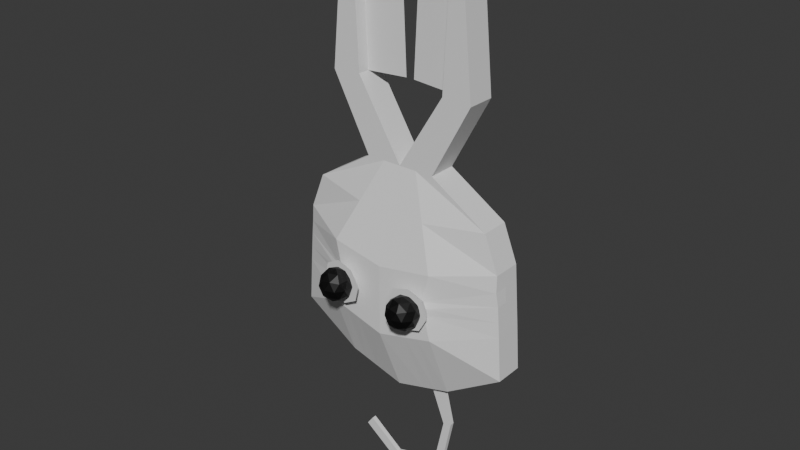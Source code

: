 # Source: scissors.blend  (saved by Blender 4.2.66; exported with 4.5.12 LTS)
import bpy
from mathutils import Matrix  # noqa: F401  (used for matrix-valued properties, if any)

bpy.ops.wm.read_factory_settings(use_empty=True)
scene = bpy.context.scene
scene.name = 'Scene'

# ---- collections
col_collection = bpy.data.collections.new('Collection'); scene.collection.children.link(col_collection)

# ---- materials (node trees are filled in below, after node groups)
mat_eye = bpy.data.materials.new('Eye')

# ---- material node trees
mat_eye.use_nodes = True; mat_eye.node_tree.nodes.clear()
_N = mat_eye.node_tree.nodes; _L = mat_eye.node_tree.links
n0 = _N.new('ShaderNodeBsdfPrincipled'); n0.name = 'Principled BSDF'; n0.location = (10, 300)
n0.inputs[0].default_value = (0.0, 0.0, 0.0, 1.0)
n1 = _N.new('ShaderNodeOutputMaterial'); n1.name = 'Material Output'; n1.location = (300, 300)
_L.new(n0.outputs[0], n1.inputs[0])
n1.is_active_output = True

# ---- world
world_world = bpy.data.worlds.new('World'); scene.world = world_world
world_world.use_nodes = True; world_world.node_tree.nodes.clear()
_N = world_world.node_tree.nodes; _L = world_world.node_tree.links
n0 = _N.new('ShaderNodeOutputWorld'); n0.name = 'World Output'; n0.location = (300, 300)
n1 = _N.new('ShaderNodeBackground'); n1.name = 'Background'; n1.location = (10, 300)
n1.inputs[0].default_value = (0.05088, 0.05088, 0.05088, 1.0)
_L.new(n1.outputs[0], n0.inputs[0])
n0.is_active_output = True
world_world.color = (0.05088, 0.05088, 0.05088)
world_world.sun_shadow_jitter_overblur = 0.0

# ---- meshes
me_cube_001 = bpy.data.meshes.new('Cube.001')
me_cube_001.from_pydata([(0.0, -0.032, -0.5204), (0.1184, -0.032, 0.4933), (0.0, 0.032, -0.5204), (0.1184, 0.032, 0.4933), (0.2614, -0.032, -0.4), (0.1369, -0.032, 0.495), (0.2614, 0.032, -0.4), (0.1369, 0.032, 0.495), (0.0, -0.09686, -0.2), (0.0, -0.032, 0.0), (0.1031, -0.032, 0.1684), (0.1031, 0.032, 0.1684), (0.0, 0.032, 0.0), (0.0, 0.1051, -0.2), (0.1687, 0.032, 0.1642), (0.08109, 0.032, 0.0), (0.2437, 0.032, -0.1626), (0.1687, -0.032, 0.1642), (0.08109, -0.032, 0.0), (0.2437, -0.032, -0.1626), (0.0, 0.1051, -0.3602), (0.2545, 0.032, -0.3), (0.2545, -0.032, -0.3), (0.0, -0.09686, -0.3602), (0.0, 0.005019, -0.5204), (0.0, -0.005019, -0.5204), (0.1184, -0.005019, 0.4933), (0.1184, 0.005019, 0.4933), (0.2614, -0.005019, -0.4), (0.2614, 0.005019, -0.4), (0.1369, 0.005019, 0.495), (0.1369, -0.005019, 0.495), (0.2437, 0.005019, -0.1626), (0.2437, -0.005019, -0.1626), (0.08109, 0.005019, 0.0), (0.08109, -0.005019, 0.0), (0.1687, 0.005019, 0.1642), (0.1687, -0.005019, 0.1642), (0.0, -0.005019, -0.2), (0.0, 0.005019, -0.2), (0.0, -0.005019, 0.0), (0.0, 0.005019, 0.0), (0.1031, -0.005019, 0.1684), (0.1031, 0.005019, 0.1684), (0.0, -0.005019, -0.3602), (0.0, 0.005019, -0.3602), (0.2545, 0.005019, -0.3), (0.2545, -0.005019, -0.3), (0.02468, -1.426e-08, 0.4977), (0.1276, 0.032, 0.4941), (0.009386, -1.426e-08, 0.1728), (0.1307, 0.032, -0.4841), (0.1307, -0.032, -0.4841), (0.1276, -0.032, 0.4941), (0.1219, -0.09149, -0.1813), (0.04055, -0.032, 0.0), (0.1359, -0.032, 0.1663), (0.1219, 0.09321, -0.1813), (0.04055, 0.032, 0.0), (0.1359, 0.032, 0.1663), (0.1272, 0.09321, -0.3301), (0.1272, -0.09149, -0.3301), (0.1276, 0.005019, 0.4941), (0.1276, -0.005019, 0.4941), (0.1307, 0.005019, -0.4841), (0.1307, -0.005019, -0.4841), (0.0, -0.06443, -0.1), (0.0, 0.06855, -0.1), (0.2118, 0.032, -0.08132), (0.2118, -0.032, -0.08132), (0.0, -0.005019, -0.1), (0.0, 0.005019, -0.1), (0.2118, 0.005019, -0.08132), (0.2118, -0.005019, -0.08132), (0.08121, 0.06261, -0.09066), (0.08121, -0.06174, -0.09066), (0.0, -0.09686, -0.2801), (0.0, 0.1051, -0.2801), (0.2491, 0.032, -0.2313), (0.2491, -0.032, -0.2313), (0.0, -0.005019, -0.2801), (0.0, 0.005019, -0.2801), (0.2491, 0.005019, -0.2313), (0.2491, -0.005019, -0.2313), (0.1246, 0.09321, -0.2557), (0.1157, -0.09187, -0.2575), (0.06534, 0.032, -0.5023), (0.123, -0.032, 0.4937), (0.06093, -0.09418, -0.1907), (0.02027, -0.032, 0.0), (0.1195, -0.032, 0.1674), (0.06362, -0.09418, -0.3452), (0.06534, 0.005019, -0.5023), (0.06534, -0.005019, -0.5023), (0.06534, -0.032, -0.5023), (0.123, 0.032, 0.4937), (0.06093, 0.09915, -0.1907), (0.02027, 0.032, 0.0), (0.1195, 0.032, 0.1674), (0.06362, 0.09915, -0.3452), (0.123, 0.005019, 0.4937), (0.123, -0.005019, 0.4937), (0.0406, 0.06558, -0.09533), (0.0406, -0.06309, -0.09533), (0.06228, 0.09915, -0.2679), (0.07113, -0.09379, -0.2661), (0.09801, -0.032, -0.4932), (0.1253, 0.032, 0.4939), (0.0914, 0.09618, -0.186), (0.03041, 0.032, 0.0), (0.1277, 0.032, 0.1668), (0.09542, 0.09618, -0.3376), (0.1253, 0.005019, 0.4939), (0.1253, -0.005019, 0.4939), (0.06091, 0.06409, -0.09299), (0.09341, 0.09618, -0.2618), (0.09801, 0.032, -0.4932), (0.1253, -0.032, 0.4939), (0.0914, -0.09283, -0.186), (0.03041, -0.032, 0.0), (0.1277, -0.032, 0.1668), (0.09542, -0.09283, -0.3376), (0.09801, 0.005019, -0.4932), (0.09801, -0.005019, -0.4932), (0.06091, -0.06242, -0.09299), (0.0, -0.09686, -0.2401), (0.0, 0.1051, -0.2401), (0.2464, 0.032, -0.197), (0.2446, -0.03373, -0.2005), (0.0, -0.005019, -0.2401), (0.0, 0.005019, -0.2401), (0.2464, 0.005019, -0.197), (0.2464, -0.005019, -0.197), (0.1232, 0.09321, -0.2185), (0.1064, -0.09293, -0.2447), (0.06161, 0.09915, -0.2293), (0.07464, -0.09362, -0.249), (0.08915, -0.09299, -0.2395), (0.09241, 0.09618, -0.2239), (0.0, 0.1051, -0.3202), (0.2518, 0.032, -0.2657), (0.2518, -0.032, -0.2657), (0.0, -0.005019, -0.3202), (0.0, 0.005019, -0.3202), (0.2518, 0.005019, -0.2657), (0.2518, -0.005019, -0.2657), (0.1259, 0.09321, -0.2929), (0.1122, -0.09204, -0.2746), (0.0, -0.09686, -0.3202), (0.08067, -0.0934, -0.2806), (0.06295, 0.09915, -0.3065), (0.09767, -0.09267, -0.2841), (0.09442, 0.09618, -0.2997), (0.1261, -0.1147, -0.2285), (0.1361, -0.1128, -0.2654), (0.08672, -0.1164, -0.2592), (0.0373, -0.12, -0.2531), (0.05619, -0.1197, -0.2199), (0.09296, -0.1176, -0.2097), (0.1172, -0.113, -0.2986), (0.04736, -0.1181, -0.2899), (0.08047, -0.1152, -0.3087), (0.1283, -0.1009, -0.26), (0.1187, -0.102, -0.2348), (0.09211, -0.1025, -0.2944), (0.1173, -0.1011, -0.2847), (0.09406, -0.1038, -0.2238), (0.06748, -0.1042, -0.2834), (0.05785, -0.1054, -0.2582), (0.06886, -0.1052, -0.2335), (-0.1184, -0.032, 0.4933), (-0.1184, 0.032, 0.4933), (-0.2614, -0.032, -0.4), (-0.1369, -0.032, 0.495), (-0.2614, 0.032, -0.4), (-0.1369, 0.032, 0.495), (-0.1031, -0.032, 0.1684), (-0.1031, 0.032, 0.1684), (-0.1687, 0.032, 0.1642), (-0.08109, 0.032, 0.0), (-0.2437, 0.032, -0.1626), (-0.1687, -0.032, 0.1642), (-0.08109, -0.032, 0.0), (-0.2437, -0.032, -0.1626), (-0.2545, 0.032, -0.3), (-0.2545, -0.032, -0.3), (-0.1184, -0.005019, 0.4933), (-0.1184, 0.005019, 0.4933), (-0.2614, -0.005019, -0.4), (-0.2614, 0.005019, -0.4), (-0.1369, 0.005019, 0.495), (-0.1369, -0.005019, 0.495), (-0.2437, 0.005019, -0.1626), (-0.2437, -0.005019, -0.1626), (-0.08109, 0.005019, 0.0), (-0.08109, -0.005019, 0.0), (-0.1687, 0.005019, 0.1642), (-0.1687, -0.005019, 0.1642), (-0.1031, -0.005019, 0.1684), (-0.1031, 0.005019, 0.1684), (-0.2545, 0.005019, -0.3), (-0.2545, -0.005019, -0.3), (-0.02468, -1.426e-08, 0.4977), (-0.1276, 0.032, 0.4941), (-0.009386, -1.426e-08, 0.1728), (-0.1307, 0.032, -0.4841), (-0.1307, -0.032, -0.4841), (-0.1276, -0.032, 0.4941), (-0.1219, -0.09149, -0.1813), (-0.04055, -0.032, 0.0), (-0.1359, -0.032, 0.1663), (-0.1219, 0.09321, -0.1813), (-0.04055, 0.032, 0.0), (-0.1359, 0.032, 0.1663), (-0.1272, 0.09321, -0.3301), (-0.1272, -0.09149, -0.3301), (-0.1276, 0.005019, 0.4941), (-0.1276, -0.005019, 0.4941), (-0.1307, 0.005019, -0.4841), (-0.1307, -0.005019, -0.4841), (-0.2118, 0.032, -0.08132), (-0.2118, -0.032, -0.08132), (-0.2118, 0.005019, -0.08132), (-0.2118, -0.005019, -0.08132), (-0.08121, 0.06261, -0.09066), (-0.08121, -0.06174, -0.09066), (-0.2491, 0.032, -0.2313), (-0.2491, -0.032, -0.2313), (-0.2491, 0.005019, -0.2313), (-0.2491, -0.005019, -0.2313), (-0.1246, 0.09321, -0.2557), (-0.1157, -0.09187, -0.2575), (-0.06534, 0.032, -0.5023), (-0.123, -0.032, 0.4937), (-0.06093, -0.09418, -0.1907), (-0.02027, -0.032, 0.0), (-0.1195, -0.032, 0.1674), (-0.06362, -0.09418, -0.3452), (-0.06534, 0.005019, -0.5023), (-0.06534, -0.005019, -0.5023), (-0.06534, -0.032, -0.5023), (-0.123, 0.032, 0.4937), (-0.06093, 0.09915, -0.1907), (-0.02027, 0.032, 0.0), (-0.1195, 0.032, 0.1674), (-0.06362, 0.09915, -0.3452), (-0.123, 0.005019, 0.4937), (-0.123, -0.005019, 0.4937), (-0.0406, 0.06558, -0.09533), (-0.0406, -0.06309, -0.09533), (-0.06228, 0.09915, -0.2679), (-0.07113, -0.09379, -0.2661), (-0.09801, -0.032, -0.4932), (-0.1253, 0.032, 0.4939), (-0.0914, 0.09618, -0.186), (-0.03041, 0.032, 0.0), (-0.1277, 0.032, 0.1668), (-0.09542, 0.09618, -0.3376), (-0.1253, 0.005019, 0.4939), (-0.1253, -0.005019, 0.4939), (-0.06091, 0.06409, -0.09299), (-0.09341, 0.09618, -0.2618), (-0.09801, 0.032, -0.4932), (-0.1253, -0.032, 0.4939), (-0.0914, -0.09283, -0.186), (-0.03041, -0.032, 0.0), (-0.1277, -0.032, 0.1668), (-0.09542, -0.09283, -0.3376), (-0.09801, 0.005019, -0.4932), (-0.09801, -0.005019, -0.4932), (-0.06091, -0.06242, -0.09299), (-0.2464, 0.032, -0.197), (-0.2446, -0.03373, -0.2005), (-0.2464, 0.005019, -0.197), (-0.2464, -0.005019, -0.197), (-0.1232, 0.09321, -0.2185), (-0.1064, -0.09293, -0.2447), (-0.06161, 0.09915, -0.2293), (-0.07464, -0.09362, -0.249), (-0.08915, -0.09299, -0.2395), (-0.09241, 0.09618, -0.2239), (-0.2518, 0.032, -0.2657), (-0.2518, -0.032, -0.2657), (-0.2518, 0.005019, -0.2657), (-0.2518, -0.005019, -0.2657), (-0.1259, 0.09321, -0.2929), (-0.1122, -0.09204, -0.2746), (-0.08067, -0.0934, -0.2806), (-0.06295, 0.09915, -0.3065), (-0.09767, -0.09267, -0.2841), (-0.09442, 0.09618, -0.2997), (-0.1261, -0.1147, -0.2285), (-0.1361, -0.1128, -0.2654), (-0.08672, -0.1164, -0.2592), (-0.0373, -0.12, -0.2531), (-0.05619, -0.1197, -0.2199), (-0.09296, -0.1176, -0.2097), (-0.1172, -0.113, -0.2986), (-0.04736, -0.1181, -0.2899), (-0.08047, -0.1152, -0.3087), (-0.1283, -0.1009, -0.26), (-0.1187, -0.102, -0.2348), (-0.09211, -0.1025, -0.2944), (-0.1173, -0.1011, -0.2847), (-0.09406, -0.1038, -0.2238), (-0.06748, -0.1042, -0.2834), (-0.05785, -0.1054, -0.2582), (-0.06886, -0.1052, -0.2335), (0.1219, 0.005019, -0.5912), (0.1023, 0.005019, -0.5962), (0.1219, -0.005019, -0.5912), (0.1023, -0.005019, -0.5962), (0.09534, 0.005019, -0.7251), (0.07875, 0.005019, -0.7083), (0.09534, -0.005019, -0.7251), (0.07875, -0.005019, -0.7083), (-0.0358, 0.005019, -0.7623), (-0.02824, 0.005019, -0.7384), (-0.0358, -0.005019, -0.7623), (-0.02824, -0.005019, -0.7384), (-0.1188, 0.005019, -0.7005), (-0.1041, 0.005019, -0.6802), (-0.1188, -0.005019, -0.7005), (-0.1041, -0.005019, -0.6802)], [], [(43, 27, 3, 11), (59, 49, 7, 14), (37, 31, 5, 17), (90, 87, 1, 10), (65, 28, 4, 52), (101, 26, 1, 87), (136, 88, 8, 125), (103, 89, 9, 66), (89, 90, 10, 9), (132, 33, 19, 128), (73, 35, 18, 69), (35, 37, 17, 18), (133, 57, 16, 127), (74, 58, 15, 68), (58, 59, 14, 15), (130, 39, 13, 126), (71, 41, 12, 67), (41, 43, 11, 12), (24, 45, 20, 2), (51, 60, 21, 6), (28, 47, 22, 4), (94, 91, 23, 0), (6, 21, 46, 29), (29, 46, 47, 28), (0, 23, 44, 25), (25, 44, 45, 24), (9, 10, 42, 40), (40, 42, 43, 41), (66, 9, 40, 70), (70, 40, 41, 71), (125, 8, 38, 129), (129, 38, 39, 130), (15, 14, 36, 34), (34, 36, 37, 35), (68, 15, 34, 72), (72, 34, 35, 73), (127, 16, 32, 131), (131, 32, 33, 132), (95, 3, 27, 100), (100, 27, 26, 101), (51, 6, 29, 64), (64, 29, 28, 65), (14, 7, 30, 36), (36, 30, 31, 37), (10, 1, 26, 42), (42, 26, 48, 50), (122, 64, 65, 123), (26, 27, 48), (27, 43, 50, 48), (43, 42, 50), (116, 51, 64, 122), (30, 62, 63, 31), (7, 49, 62, 30), (4, 22, 61, 52), (116, 111, 60, 51), (109, 110, 59, 58), (114, 109, 58, 74), (138, 108, 57, 133), (18, 17, 56, 55), (69, 18, 55, 75), (128, 19, 54, 134), (31, 63, 53, 5), (123, 65, 52, 106), (17, 5, 53, 56), (110, 107, 49, 59), (19, 69, 75, 54), (108, 114, 74, 57), (32, 72, 73, 33), (16, 68, 72, 32), (38, 70, 71, 39), (8, 66, 70, 38), (39, 71, 67, 13), (57, 74, 68, 16), (33, 73, 69, 19), (88, 103, 66, 8), (141, 79, 85, 147), (152, 115, 84, 146), (144, 82, 83, 145), (140, 78, 82, 144), (142, 80, 81, 143), (148, 76, 80, 142), (143, 81, 77, 139), (146, 84, 78, 140), (145, 83, 79, 141), (149, 105, 76, 148), (168, 167, 160, 156), (139, 77, 104, 150), (118, 124, 103, 88), (13, 67, 102, 96), (11, 3, 95, 98), (25, 93, 94, 0), (126, 13, 96, 135), (67, 12, 97, 102), (12, 11, 98, 97), (2, 20, 99, 86), (2, 86, 92, 24), (24, 92, 93, 25), (112, 100, 101, 113), (107, 95, 100, 112), (106, 121, 91, 94), (119, 120, 90, 89), (124, 119, 89, 103), (137, 118, 88, 136), (113, 101, 87, 117), (120, 117, 87, 90), (56, 53, 117, 120), (63, 113, 117, 53), (134, 54, 118, 137), (75, 55, 119, 124), (55, 56, 120, 119), (52, 61, 121, 106), (49, 107, 112, 62), (62, 112, 113, 63), (54, 75, 124, 118), (163, 166, 158, 153), (150, 104, 115, 152), (96, 102, 114, 108), (98, 95, 107, 110), (93, 123, 106, 94), (135, 96, 108, 138), (102, 97, 109, 114), (97, 98, 110, 109), (86, 99, 111, 116), (86, 116, 122, 92), (93, 92, 309, 311), (104, 135, 138, 115), (162, 163, 153, 154), (164, 165, 159, 161), (77, 126, 135, 104), (79, 128, 134, 85), (115, 138, 133, 84), (82, 131, 132, 83), (78, 127, 131, 82), (80, 129, 130, 81), (76, 125, 129, 80), (81, 130, 126, 77), (84, 133, 127, 78), (83, 132, 128, 79), (105, 136, 125, 76), (99, 150, 152, 111), (61, 147, 151, 121), (20, 139, 150, 99), (121, 151, 149, 91), (91, 149, 148, 23), (47, 145, 141, 22), (60, 146, 140, 21), (45, 143, 139, 20), (23, 148, 142, 44), (44, 142, 143, 45), (21, 140, 144, 46), (46, 144, 145, 47), (111, 152, 146, 60), (22, 141, 147, 61), (161, 155, 156, 160), (159, 154, 155, 161), (154, 153, 158, 155), (155, 158, 157, 156), (166, 169, 157, 158), (165, 162, 154, 159), (167, 164, 161, 160), (169, 168, 156, 157), (136, 105, 168, 169), (149, 151, 164, 167), (147, 85, 162, 165), (137, 136, 169, 166), (151, 147, 165, 164), (85, 134, 163, 162), (134, 137, 166, 163), (105, 149, 167, 168), (199, 177, 171, 187), (213, 178, 175, 203), (197, 181, 173, 191), (236, 176, 170, 233), (219, 206, 172, 188), (247, 233, 170, 186), (278, 125, 8, 234), (249, 66, 9, 235), (235, 9, 176, 236), (274, 272, 183, 193), (223, 221, 182, 195), (195, 182, 181, 197), (275, 271, 180, 211), (224, 220, 179, 212), (212, 179, 178, 213), (41, 12, 177, 199), (205, 174, 184, 214), (188, 172, 185, 201), (240, 0, 23, 237), (174, 189, 200, 184), (189, 188, 201, 200), (9, 40, 198, 176), (40, 41, 199, 198), (179, 194, 196, 178), (194, 195, 197, 196), (220, 222, 194, 179), (222, 223, 195, 194), (271, 273, 192, 180), (273, 274, 193, 192), (241, 246, 187, 171), (246, 247, 186, 187), (205, 218, 189, 174), (218, 219, 188, 189), (178, 196, 190, 175), (196, 197, 191, 190), (176, 198, 186, 170), (198, 204, 202, 186), (268, 269, 219, 218), (186, 202, 187), (187, 202, 204, 199), (199, 204, 198), (262, 268, 218, 205), (190, 191, 217, 216), (175, 190, 216, 203), (172, 206, 215, 185), (262, 205, 214, 257), (255, 212, 213, 256), (260, 224, 212, 255), (280, 275, 211, 254), (182, 209, 210, 181), (221, 225, 209, 182), (272, 276, 208, 183), (191, 173, 207, 217), (269, 252, 206, 219), (181, 210, 207, 173), (256, 213, 203, 253), (183, 208, 225, 221), (254, 211, 224, 260), (192, 193, 223, 222), (180, 192, 222, 220), (211, 180, 220, 224), (193, 183, 221, 223), (234, 8, 66, 249), (282, 286, 231, 227), (290, 285, 230, 261), (283, 284, 229, 228), (281, 283, 228, 226), (285, 281, 226, 230), (284, 282, 227, 229), (287, 148, 76, 251), (306, 294, 298, 305), (139, 288, 250, 77), (264, 234, 249, 270), (13, 242, 248, 67), (177, 244, 241, 171), (25, 0, 240, 239), (126, 277, 242, 13), (67, 248, 243, 12), (12, 243, 244, 177), (2, 232, 245, 20), (2, 24, 238, 232), (24, 25, 239, 238), (258, 259, 247, 246), (253, 258, 246, 241), (252, 240, 237, 267), (265, 235, 236, 266), (270, 249, 235, 265), (279, 278, 234, 264), (259, 263, 233, 247), (266, 236, 233, 263), (210, 266, 263, 207), (217, 207, 263, 259), (276, 279, 264, 208), (225, 270, 265, 209), (209, 265, 266, 210), (206, 252, 267, 215), (203, 216, 258, 253), (216, 217, 259, 258), (208, 264, 270, 225), (301, 291, 296, 304), (288, 290, 261, 250), (242, 254, 260, 248), (244, 256, 253, 241), (239, 240, 252, 269), (277, 280, 254, 242), (248, 260, 255, 243), (243, 255, 256, 244), (232, 262, 257, 245), (232, 238, 268, 262), (238, 239, 269, 268), (250, 261, 280, 277), (300, 292, 291, 301), (302, 299, 297, 303), (77, 250, 277, 126), (227, 231, 276, 272), (261, 230, 275, 280), (228, 229, 274, 273), (226, 228, 273, 271), (230, 226, 271, 275), (229, 227, 272, 274), (251, 76, 125, 278), (245, 257, 290, 288), (215, 267, 289, 286), (20, 245, 288, 139), (267, 237, 287, 289), (237, 23, 148, 287), (201, 185, 282, 284), (214, 184, 281, 285), (184, 200, 283, 281), (200, 201, 284, 283), (257, 214, 285, 290), (185, 215, 286, 282), (299, 298, 294, 293), (297, 299, 293, 292), (292, 293, 296, 291), (293, 294, 295, 296), (304, 296, 295, 307), (303, 297, 292, 300), (305, 298, 299, 302), (307, 295, 294, 306), (278, 307, 306, 251), (287, 305, 302, 289), (286, 303, 300, 231), (279, 304, 307, 278), (289, 302, 303, 286), (231, 300, 301, 276), (276, 301, 304, 279), (251, 306, 305, 287), (308, 310, 314, 312), (123, 93, 311, 310), (92, 122, 308, 309), (122, 123, 310, 308), (314, 315, 319, 318), (310, 311, 315, 314), (311, 309, 313, 315), (309, 308, 312, 313), (319, 317, 321, 323), (315, 313, 317, 319), (313, 312, 316, 317), (312, 314, 318, 316), (321, 320, 322, 323), (317, 316, 320, 321), (316, 318, 322, 320), (318, 319, 323, 322)])
_uv = me_cube_001.uv_layers.new(name='UVMap')
_uv.uv.foreach_set('vector', [0.5625, 0.1667, 0.625, 0.1667, 0.625, 0.25, 0.5625, 0.25, 0.5625, 0.375, 0.625, 0.375, 0.625, 0.5, 0.5625, 0.5, 0.5625, 0.6667, 0.625, 0.6667, 0.625, 0.75, 0.5625, 0.75, 0.5625, 0.9375, 0.625, 0.9375, 0.625, 1.0, 0.5625, 1.0, 0.25, 0.6667, 0.375, 0.6667, 0.375, 0.75, 0.25, 0.75, 0.8125, 0.6667, 0.875, 0.6667, 0.875, 0.75, 0.8125, 0.75, 0.4297, 0.9375, 0.4375, 0.9375, 0.4375, 1.0, 0.4297, 1.0, 0.4688, 0.9375, 0.5, 0.9375, 0.5, 1.0, 0.4688, 1.0, 0.5, 0.9375, 0.5625, 0.9375, 0.5625, 1.0, 0.5, 1.0, 0.4297, 0.6667, 0.4375, 0.6667, 0.4375, 0.75, 0.4297, 0.75, 0.4687, 0.6667, 0.5, 0.6667, 0.5, 0.75, 0.4688, 0.75, 0.5, 0.6667, 0.5625, 0.6667, 0.5625, 0.75, 0.5, 0.75, 0.4297, 0.375, 0.4375, 0.375, 0.4375, 0.5, 0.4297, 0.5, 0.4688, 0.375, 0.5, 0.375, 0.5, 0.5, 0.4688, 0.5, 0.5, 0.375, 0.5625, 0.375, 0.5625, 0.5, 0.5, 0.5, 0.4297, 0.1667, 0.4375, 0.1667, 0.4375, 0.25, 0.4297, 0.25, 0.4688, 0.1667, 0.5, 0.1667, 0.5, 0.25, 0.4688, 0.25, 0.5, 0.1667, 0.5625, 0.1667, 0.5625, 0.25, 0.5, 0.25, 0.375, 0.1667, 0.4062, 0.1667, 0.4062, 0.25, 0.375, 0.25, 0.375, 0.375, 0.4062, 0.375, 0.4062, 0.5, 0.375, 0.5, 0.375, 0.6667, 0.4063, 0.6667, 0.4062, 0.75, 0.375, 0.75, 0.375, 0.9375, 0.4062, 0.9375, 0.4062, 1.0, 0.375, 1.0, 0.375, 0.5, 0.4062, 0.5, 0.4062, 0.5833, 0.375, 0.5833, 0.375, 0.5833, 0.4062, 0.5833, 0.4063, 0.6667, 0.375, 0.6667, 0.375, 0.0, 0.4062, 0.0, 0.4062, 0.08333, 0.375, 0.08333, 0.375, 0.08333, 0.4062, 0.08333, 0.4062, 0.1667, 0.375, 0.1667, 0.5, 0.0, 0.5625, 0.0, 0.5625, 0.08333, 0.5, 0.08333, 0.5, 0.08333, 0.5625, 0.08333, 0.5625, 0.1667, 0.5, 0.1667, 0.4688, 0.0, 0.5, 0.0, 0.5, 0.08333, 0.4688, 0.08333, 0.4688, 0.08333, 0.5, 0.08333, 0.5, 0.1667, 0.4688, 0.1667, 0.4297, 0.0, 0.4375, 0.0, 0.4375, 0.08333, 0.4297, 0.08333, 0.4297, 0.08333, 0.4375, 0.08333, 0.4375, 0.1667, 0.4297, 0.1667, 0.5, 0.5, 0.5625, 0.5, 0.5625, 0.5833, 0.5, 0.5833, 0.5, 0.5833, 0.5625, 0.5833, 0.5625, 0.6667, 0.5, 0.6667, 0.4688, 0.5, 0.5, 0.5, 0.5, 0.5833, 0.4688, 0.5833, 0.4688, 0.5833, 0.5, 0.5833, 0.5, 0.6667, 0.4687, 0.6667, 0.4297, 0.5, 0.4375, 0.5, 0.4375, 0.5833, 0.4297, 0.5833, 0.4297, 0.5833, 0.4375, 0.5833, 0.4375, 0.6667, 0.4297, 0.6667, 0.8125, 0.5, 0.875, 0.5, 0.875, 0.5833, 0.8125, 0.5833, 0.8125, 0.5833, 0.875, 0.5833, 0.875, 0.6667, 0.8125, 0.6667, 0.25, 0.5, 0.375, 0.5, 0.375, 0.5833, 0.25, 0.5833, 0.25, 0.5833, 0.375, 0.5833, 0.375, 0.6667, 0.25, 0.6667, 0.5625, 0.5, 0.625, 0.5, 0.625, 0.5833, 0.5625, 0.5833, 0.5625, 0.5833, 0.625, 0.5833, 0.625, 0.6667, 0.5625, 0.6667, 0.5625, 0.0, 0.625, 0.0, 0.625, 0.08333, 0.5625, 0.08333, 0.5625, 0.08333, 0.625, 0.08333, 0.625, 0.08333, 0.5625, 0.08333, 0.2188, 0.5833, 0.25, 0.5833, 0.25, 0.6667, 0.2188, 0.6667, 0.875, 0.6667, 0.875, 0.5833, 0.875, 0.6667, 0.625, 0.1667, 0.5625, 0.1667, 0.5625, 0.1667, 0.625, 0.1667, 0.5625, 0.1667, 0.5625, 0.08333, 0.5625, 0.1667, 0.2188, 0.5, 0.25, 0.5, 0.25, 0.5833, 0.2188, 0.5833, 0.625, 0.5833, 0.75, 0.5833, 0.75, 0.6667, 0.625, 0.6667, 0.625, 0.5, 0.75, 0.5, 0.75, 0.5833, 0.625, 0.5833, 0.375, 0.75, 0.4062, 0.75, 0.4062, 0.875, 0.375, 0.875, 0.375, 0.3438, 0.4062, 0.3438, 0.4062, 0.375, 0.375, 0.375, 0.5, 0.3438, 0.5625, 0.3438, 0.5625, 0.375, 0.5, 0.375, 0.4688, 0.3438, 0.5, 0.3438, 0.5, 0.375, 0.4688, 0.375, 0.4297, 0.3438, 0.4375, 0.3438, 0.4375, 0.375, 0.4297, 0.375, 0.5, 0.75, 0.5625, 0.75, 0.5625, 0.875, 0.5, 0.875, 0.4688, 0.75, 0.5, 0.75, 0.5, 0.875, 0.4688, 0.875, 0.4297, 0.75, 0.4375, 0.75, 0.4375, 0.875, 0.4297, 0.875, 0.625, 0.6667, 0.75, 0.6667, 0.75, 0.75, 0.625, 0.75, 0.2188, 0.6667, 0.25, 0.6667, 0.25, 0.75, 0.2188, 0.75, 0.5625, 0.75, 0.625, 0.75, 0.625, 0.875, 0.5625, 0.875, 0.5625, 0.3438, 0.625, 0.3438, 0.625, 0.375, 0.5625, 0.375, 0.4375, 0.75, 0.4688, 0.75, 0.4688, 0.875, 0.4375, 0.875, 0.4375, 0.3438, 0.4688, 0.3438, 0.4688, 0.375, 0.4375, 0.375, 0.4375, 0.5833, 0.4688, 0.5833, 0.4687, 0.6667, 0.4375, 0.6667, 0.4375, 0.5, 0.4688, 0.5, 0.4688, 0.5833, 0.4375, 0.5833, 0.4375, 0.08333, 0.4688, 0.08333, 0.4688, 0.1667, 0.4375, 0.1667, 0.4375, 0.0, 0.4688, 0.0, 0.4688, 0.08333, 0.4375, 0.08333, 0.4375, 0.1667, 0.4688, 0.1667, 0.4688, 0.25, 0.4375, 0.25, 0.4375, 0.375, 0.4688, 0.375, 0.4688, 0.5, 0.4375, 0.5, 0.4375, 0.6667, 0.4687, 0.6667, 0.4688, 0.75, 0.4375, 0.75, 0.4375, 0.9375, 0.4688, 0.9375, 0.4688, 1.0, 0.4375, 1.0, 0.4141, 0.75, 0.4219, 0.75, 0.4219, 0.875, 0.4141, 0.875, 0.4141, 0.3438, 0.4219, 0.3438, 0.4219, 0.375, 0.4141, 0.375, 0.4141, 0.5833, 0.4219, 0.5833, 0.4219, 0.6667, 0.4141, 0.6667, 0.4141, 0.5, 0.4219, 0.5, 0.4219, 0.5833, 0.4141, 0.5833, 0.4141, 0.08333, 0.4219, 0.08333, 0.4219, 0.1667, 0.4141, 0.1667, 0.4141, 0.0, 0.4219, 0.0, 0.4219, 0.08333, 0.4141, 0.08333, 0.4141, 0.1667, 0.4219, 0.1667, 0.4219, 0.25, 0.4141, 0.25, 0.4141, 0.375, 0.4219, 0.375, 0.4219, 0.5, 0.4141, 0.5, 0.4141, 0.6667, 0.4219, 0.6667, 0.4219, 0.75, 0.4141, 0.75, 0.4141, 0.9375, 0.4219, 0.9375, 0.4219, 1.0, 0.4141, 1.0, 0.4219, 0.9375, 0.4141, 0.9375, 0.4141, 0.9375, 0.4219, 0.9375, 0.4141, 0.25, 0.4219, 0.25, 0.4219, 0.3125, 0.4141, 0.3125, 0.4375, 0.9062, 0.4688, 0.9062, 0.4688, 0.9375, 0.4375, 0.9375, 0.4375, 0.25, 0.4688, 0.25, 0.4688, 0.3125, 0.4375, 0.3125, 0.5625, 0.25, 0.625, 0.25, 0.625, 0.3125, 0.5625, 0.3125, 0.125, 0.6667, 0.1875, 0.6667, 0.1875, 0.75, 0.125, 0.75, 0.4297, 0.25, 0.4375, 0.25, 0.4375, 0.3125, 0.4297, 0.3125, 0.4688, 0.25, 0.5, 0.25, 0.5, 0.3125, 0.4688, 0.3125, 0.5, 0.25, 0.5625, 0.25, 0.5625, 0.3125, 0.5, 0.3125, 0.375, 0.25, 0.4062, 0.25, 0.4062, 0.3125, 0.375, 0.3125, 0.125, 0.5, 0.1875, 0.5, 0.1875, 0.5833, 0.125, 0.5833, 0.125, 0.5833, 0.1875, 0.5833, 0.1875, 0.6667, 0.125, 0.6667, 0.7812, 0.5833, 0.8125, 0.5833, 0.8125, 0.6667, 0.7812, 0.6667, 0.7812, 0.5, 0.8125, 0.5, 0.8125, 0.5833, 0.7812, 0.5833, 0.375, 0.9062, 0.4062, 0.9062, 0.4062, 0.9375, 0.375, 0.9375, 0.5, 0.9062, 0.5625, 0.9062, 0.5625, 0.9375, 0.5, 0.9375, 0.4688, 0.9062, 0.5, 0.9062, 0.5, 0.9375, 0.4688, 0.9375, 0.4297, 0.9062, 0.4375, 0.9062, 0.4375, 0.9375, 0.4297, 0.9375, 0.7812, 0.6667, 0.8125, 0.6667, 0.8125, 0.75, 0.7812, 0.75, 0.5625, 0.9062, 0.625, 0.9062, 0.625, 0.9375, 0.5625, 0.9375, 0.5625, 0.875, 0.625, 0.875, 0.625, 0.9062, 0.5625, 0.9062, 0.75, 0.6667, 0.7812, 0.6667, 0.7812, 0.75, 0.75, 0.75, 0.4297, 0.875, 0.4375, 0.875, 0.4375, 0.9062, 0.4297, 0.9062, 0.4688, 0.875, 0.5, 0.875, 0.5, 0.9062, 0.4688, 0.9062, 0.5, 0.875, 0.5625, 0.875, 0.5625, 0.9062, 0.5, 0.9062, 0.375, 0.875, 0.4062, 0.875, 0.4062, 0.9062, 0.375, 0.9062, 0.75, 0.5, 0.7812, 0.5, 0.7812, 0.5833, 0.75, 0.5833, 0.75, 0.5833, 0.7812, 0.5833, 0.7812, 0.6667, 0.75, 0.6667, 0.4375, 0.875, 0.4688, 0.875, 0.4688, 0.9062, 0.4375, 0.9062, 0.4297, 0.875, 0.4297, 0.9062, 0.4297, 0.9062, 0.4297, 0.875, 0.4141, 0.3125, 0.4219, 0.3125, 0.4219, 0.3438, 0.4141, 0.3438, 0.4375, 0.3125, 0.4688, 0.3125, 0.4688, 0.3438, 0.4375, 0.3438, 0.5625, 0.3125, 0.625, 0.3125, 0.625, 0.3438, 0.5625, 0.3438, 0.1875, 0.6667, 0.2188, 0.6667, 0.2188, 0.75, 0.1875, 0.75, 0.4297, 0.3125, 0.4375, 0.3125, 0.4375, 0.3438, 0.4297, 0.3438, 0.4688, 0.3125, 0.5, 0.3125, 0.5, 0.3438, 0.4688, 0.3438, 0.5, 0.3125, 0.5625, 0.3125, 0.5625, 0.3438, 0.5, 0.3438, 0.375, 0.3125, 0.4062, 0.3125, 0.4062, 0.3438, 0.375, 0.3438, 0.1875, 0.5, 0.2188, 0.5, 0.2188, 0.5833, 0.1875, 0.5833, 0.1875, 0.6667, 0.1875, 0.5833, 0.1875, 0.5833, 0.1875, 0.6667, 0.4219, 0.3125, 0.4297, 0.3125, 0.4297, 0.3438, 0.4219, 0.3438, 0.4219, 0.875, 0.4297, 0.875, 0.4297, 0.875, 0.4219, 0.875, 0.4141, 0.9062, 0.4141, 0.875, 0.4141, 0.875, 0.4141, 0.9062, 0.4219, 0.25, 0.4297, 0.25, 0.4297, 0.3125, 0.4219, 0.3125, 0.4219, 0.75, 0.4297, 0.75, 0.4297, 0.875, 0.4219, 0.875, 0.4219, 0.3438, 0.4297, 0.3438, 0.4297, 0.375, 0.4219, 0.375, 0.4219, 0.5833, 0.4297, 0.5833, 0.4297, 0.6667, 0.4219, 0.6667, 0.4219, 0.5, 0.4297, 0.5, 0.4297, 0.5833, 0.4219, 0.5833, 0.4219, 0.08333, 0.4297, 0.08333, 0.4297, 0.1667, 0.4219, 0.1667, 0.4219, 0.0, 0.4297, 0.0, 0.4297, 0.08333, 0.4219, 0.08333, 0.4219, 0.1667, 0.4297, 0.1667, 0.4297, 0.25, 0.4219, 0.25, 0.4219, 0.375, 0.4297, 0.375, 0.4297, 0.5, 0.4219, 0.5, 0.4219, 0.6667, 0.4297, 0.6667, 0.4297, 0.75, 0.4219, 0.75, 0.4219, 0.9375, 0.4297, 0.9375, 0.4297, 1.0, 0.4219, 1.0, 0.4062, 0.3125, 0.4141, 0.3125, 0.4141, 0.3438, 0.4062, 0.3438, 0.4062, 0.875, 0.4141, 0.875, 0.4141, 0.9062, 0.4062, 0.9062, 0.4062, 0.25, 0.4141, 0.25, 0.4141, 0.3125, 0.4062, 0.3125, 0.4062, 0.9062, 0.4141, 0.9062, 0.4141, 0.9375, 0.4062, 0.9375, 0.4062, 0.9375, 0.4141, 0.9375, 0.4141, 1.0, 0.4062, 1.0, 0.4063, 0.6667, 0.4141, 0.6667, 0.4141, 0.75, 0.4062, 0.75, 0.4062, 0.375, 0.4141, 0.375, 0.4141, 0.5, 0.4062, 0.5, 0.4062, 0.1667, 0.4141, 0.1667, 0.4141, 0.25, 0.4062, 0.25, 0.4062, 0.0, 0.4141, 0.0, 0.4141, 0.08333, 0.4062, 0.08333, 0.4062, 0.08333, 0.4141, 0.08333, 0.4141, 0.1667, 0.4062, 0.1667, 0.4062, 0.5, 0.4141, 0.5, 0.4141, 0.5833, 0.4062, 0.5833, 0.4062, 0.5833, 0.4141, 0.5833, 0.4141, 0.6667, 0.4063, 0.6667, 0.4062, 0.3438, 0.4141, 0.3438, 0.4141, 0.375, 0.4062, 0.375, 0.4062, 0.75, 0.4141, 0.75, 0.4141, 0.875, 0.4062, 0.875, 0.4141, 0.9062, 0.4219, 0.9062, 0.4219, 0.9375, 0.4141, 0.9375, 0.4141, 0.875, 0.4219, 0.875, 0.4219, 0.9062, 0.4141, 0.9062, 0.4219, 0.875, 0.4297, 0.875, 0.4297, 0.9062, 0.4219, 0.9062, 0.4219, 0.9062, 0.4297, 0.9062, 0.4297, 0.9375, 0.4219, 0.9375, 0.4297, 0.9062, 0.4297, 0.9375, 0.4297, 0.9375, 0.4297, 0.9062, 0.4141, 0.875, 0.4219, 0.875, 0.4219, 0.875, 0.4141, 0.875, 0.4141, 0.9375, 0.4141, 0.9062, 0.4141, 0.9062, 0.4141, 0.9375, 0.4297, 0.9375, 0.4219, 0.9375, 0.4219, 0.9375, 0.4297, 0.9375, 0.4297, 0.9375, 0.4219, 0.9375, 0.4219, 0.9375, 0.4297, 0.9375, 0.4141, 0.9375, 0.4141, 0.9062, 0.4141, 0.9062, 0.4141, 0.9375, 0.4141, 0.875, 0.4219, 0.875, 0.4219, 0.875, 0.4141, 0.875, 0.4297, 0.9062, 0.4297, 0.9375, 0.4297, 0.9375, 0.4297, 0.9062, 0.4141, 0.9062, 0.4141, 0.875, 0.4141, 0.875, 0.4141, 0.9062, 0.4219, 0.875, 0.4297, 0.875, 0.4297, 0.875, 0.4219, 0.875, 0.4297, 0.875, 0.4297, 0.9062, 0.4297, 0.9062, 0.4297, 0.875, 0.4219, 0.9375, 0.4141, 0.9375, 0.4141, 0.9375, 0.4219, 0.9375, 0.5625, 0.1667, 0.5625, 0.25, 0.625, 0.25, 0.625, 0.1667, 0.5625, 0.375, 0.5625, 0.5, 0.625, 0.5, 0.625, 0.375, 0.5625, 0.6667, 0.5625, 0.75, 0.625, 0.75, 0.625, 0.6667, 0.5625, 0.9375, 0.5625, 1.0, 0.625, 1.0, 0.625, 0.9375, 0.25, 0.6667, 0.25, 0.75, 0.375, 0.75, 0.375, 0.6667, 0.8125, 0.6667, 0.8125, 0.75, 0.875, 0.75, 0.875, 0.6667, 0.4297, 0.9375, 0.4297, 1.0, 0.4375, 1.0, 0.4375, 0.9375, 0.4688, 0.9375, 0.4688, 1.0, 0.5, 1.0, 0.5, 0.9375, 0.5, 0.9375, 0.5, 1.0, 0.5625, 1.0, 0.5625, 0.9375, 0.4297, 0.6667, 0.4297, 0.75, 0.4375, 0.75, 0.4375, 0.6667, 0.4687, 0.6667, 0.4688, 0.75, 0.5, 0.75, 0.5, 0.6667, 0.5, 0.6667, 0.5, 0.75, 0.5625, 0.75, 0.5625, 0.6667, 0.4297, 0.375, 0.4297, 0.5, 0.4375, 0.5, 0.4375, 0.375, 0.4688, 0.375, 0.4688, 0.5, 0.5, 0.5, 0.5, 0.375, 0.5, 0.375, 0.5, 0.5, 0.5625, 0.5, 0.5625, 0.375, 0.5, 0.1667, 0.5, 0.25, 0.5625, 0.25, 0.5625, 0.1667, 0.375, 0.375, 0.375, 0.5, 0.4062, 0.5, 0.4062, 0.375, 0.375, 0.6667, 0.375, 0.75, 0.4062, 0.75, 0.4063, 0.6667, 0.375, 0.9375, 0.375, 1.0, 0.4062, 1.0, 0.4062, 0.9375, 0.375, 0.5, 0.375, 0.5833, 0.4062, 0.5833, 0.4062, 0.5, 0.375, 0.5833, 0.375, 0.6667, 0.4063, 0.6667, 0.4062, 0.5833, 0.5, 0.0, 0.5, 0.08333, 0.5625, 0.08333, 0.5625, 0.0, 0.5, 0.08333, 0.5, 0.1667, 0.5625, 0.1667, 0.5625, 0.08333, 0.5, 0.5, 0.5, 0.5833, 0.5625, 0.5833, 0.5625, 0.5, 0.5, 0.5833, 0.5, 0.6667, 0.5625, 0.6667, 0.5625, 0.5833, 0.4688, 0.5, 0.4688, 0.5833, 0.5, 0.5833, 0.5, 0.5, 0.4688, 0.5833, 0.4687, 0.6667, 0.5, 0.6667, 0.5, 0.5833, 0.4297, 0.5, 0.4297, 0.5833, 0.4375, 0.5833, 0.4375, 0.5, 0.4297, 0.5833, 0.4297, 0.6667, 0.4375, 0.6667, 0.4375, 0.5833, 0.8125, 0.5, 0.8125, 0.5833, 0.875, 0.5833, 0.875, 0.5, 0.8125, 0.5833, 0.8125, 0.6667, 0.875, 0.6667, 0.875, 0.5833, 0.25, 0.5, 0.25, 0.5833, 0.375, 0.5833, 0.375, 0.5, 0.25, 0.5833, 0.25, 0.6667, 0.375, 0.6667, 0.375, 0.5833, 0.5625, 0.5, 0.5625, 0.5833, 0.625, 0.5833, 0.625, 0.5, 0.5625, 0.5833, 0.5625, 0.6667, 0.625, 0.6667, 0.625, 0.5833, 0.5625, 0.0, 0.5625, 0.08333, 0.625, 0.08333, 0.625, 0.0, 0.5625, 0.08333, 0.5625, 0.08333, 0.625, 0.08333, 0.625, 0.08333, 0.2188, 0.5833, 0.2188, 0.6667, 0.25, 0.6667, 0.25, 0.5833, 0.875, 0.6667, 0.875, 0.6667, 0.875, 0.5833, 0.625, 0.1667, 0.625, 0.1667, 0.5625, 0.1667, 0.5625, 0.1667, 0.5625, 0.1667, 0.5625, 0.1667, 0.5625, 0.08333, 0.2188, 0.5, 0.2188, 0.5833, 0.25, 0.5833, 0.25, 0.5, 0.625, 0.5833, 0.625, 0.6667, 0.75, 0.6667, 0.75, 0.5833, 0.625, 0.5, 0.625, 0.5833, 0.75, 0.5833, 0.75, 0.5, 0.375, 0.75, 0.375, 0.875, 0.4062, 0.875, 0.4062, 0.75, 0.375, 0.3438, 0.375, 0.375, 0.4062, 0.375, 0.4062, 0.3438, 0.5, 0.3438, 0.5, 0.375, 0.5625, 0.375, 0.5625, 0.3438, 0.4688, 0.3438, 0.4688, 0.375, 0.5, 0.375, 0.5, 0.3438, 0.4297, 0.3438, 0.4297, 0.375, 0.4375, 0.375, 0.4375, 0.3438, 0.5, 0.75, 0.5, 0.875, 0.5625, 0.875, 0.5625, 0.75, 0.4688, 0.75, 0.4688, 0.875, 0.5, 0.875, 0.5, 0.75, 0.4297, 0.75, 0.4297, 0.875, 0.4375, 0.875, 0.4375, 0.75, 0.625, 0.6667, 0.625, 0.75, 0.75, 0.75, 0.75, 0.6667, 0.2188, 0.6667, 0.2188, 0.75, 0.25, 0.75, 0.25, 0.6667, 0.5625, 0.75, 0.5625, 0.875, 0.625, 0.875, 0.625, 0.75, 0.5625, 0.3438, 0.5625, 0.375, 0.625, 0.375, 0.625, 0.3438, 0.4375, 0.75, 0.4375, 0.875, 0.4688, 0.875, 0.4688, 0.75, 0.4375, 0.3438, 0.4375, 0.375, 0.4688, 0.375, 0.4688, 0.3438, 0.4375, 0.5833, 0.4375, 0.6667, 0.4687, 0.6667, 0.4688, 0.5833, 0.4375, 0.5, 0.4375, 0.5833, 0.4688, 0.5833, 0.4688, 0.5, 0.4375, 0.375, 0.4375, 0.5, 0.4688, 0.5, 0.4688, 0.375, 0.4375, 0.6667, 0.4375, 0.75, 0.4688, 0.75, 0.4687, 0.6667, 0.4375, 0.9375, 0.4375, 1.0, 0.4688, 1.0, 0.4688, 0.9375, 0.4141, 0.75, 0.4141, 0.875, 0.4219, 0.875, 0.4219, 0.75, 0.4141, 0.3438, 0.4141, 0.375, 0.4219, 0.375, 0.4219, 0.3438, 0.4141, 0.5833, 0.4141, 0.6667, 0.4219, 0.6667, 0.4219, 0.5833, 0.4141, 0.5, 0.4141, 0.5833, 0.4219, 0.5833, 0.4219, 0.5, 0.4141, 0.375, 0.4141, 0.5, 0.4219, 0.5, 0.4219, 0.375, 0.4141, 0.6667, 0.4141, 0.75, 0.4219, 0.75, 0.4219, 0.6667, 0.4141, 0.9375, 0.4141, 1.0, 0.4219, 1.0, 0.4219, 0.9375, 0.4219, 0.9375, 0.4219, 0.9375, 0.4141, 0.9375, 0.4141, 0.9375, 0.4141, 0.25, 0.4141, 0.3125, 0.4219, 0.3125, 0.4219, 0.25, 0.4375, 0.9062, 0.4375, 0.9375, 0.4688, 0.9375, 0.4688, 0.9062, 0.4375, 0.25, 0.4375, 0.3125, 0.4688, 0.3125, 0.4688, 0.25, 0.5625, 0.25, 0.5625, 0.3125, 0.625, 0.3125, 0.625, 0.25, 0.125, 0.6667, 0.125, 0.75, 0.1875, 0.75, 0.1875, 0.6667, 0.4297, 0.25, 0.4297, 0.3125, 0.4375, 0.3125, 0.4375, 0.25, 0.4688, 0.25, 0.4688, 0.3125, 0.5, 0.3125, 0.5, 0.25, 0.5, 0.25, 0.5, 0.3125, 0.5625, 0.3125, 0.5625, 0.25, 0.375, 0.25, 0.375, 0.3125, 0.4062, 0.3125, 0.4062, 0.25, 0.125, 0.5, 0.125, 0.5833, 0.1875, 0.5833, 0.1875, 0.5, 0.125, 0.5833, 0.125, 0.6667, 0.1875, 0.6667, 0.1875, 0.5833, 0.7812, 0.5833, 0.7812, 0.6667, 0.8125, 0.6667, 0.8125, 0.5833, 0.7812, 0.5, 0.7812, 0.5833, 0.8125, 0.5833, 0.8125, 0.5, 0.375, 0.9062, 0.375, 0.9375, 0.4062, 0.9375, 0.4062, 0.9062, 0.5, 0.9062, 0.5, 0.9375, 0.5625, 0.9375, 0.5625, 0.9062, 0.4688, 0.9062, 0.4688, 0.9375, 0.5, 0.9375, 0.5, 0.9062, 0.4297, 0.9062, 0.4297, 0.9375, 0.4375, 0.9375, 0.4375, 0.9062, 0.7812, 0.6667, 0.7812, 0.75, 0.8125, 0.75, 0.8125, 0.6667, 0.5625, 0.9062, 0.5625, 0.9375, 0.625, 0.9375, 0.625, 0.9062, 0.5625, 0.875, 0.5625, 0.9062, 0.625, 0.9062, 0.625, 0.875, 0.75, 0.6667, 0.75, 0.75, 0.7812, 0.75, 0.7812, 0.6667, 0.4297, 0.875, 0.4297, 0.9062, 0.4375, 0.9062, 0.4375, 0.875, 0.4688, 0.875, 0.4688, 0.9062, 0.5, 0.9062, 0.5, 0.875, 0.5, 0.875, 0.5, 0.9062, 0.5625, 0.9062, 0.5625, 0.875, 0.375, 0.875, 0.375, 0.9062, 0.4062, 0.9062, 0.4062, 0.875, 0.75, 0.5, 0.75, 0.5833, 0.7812, 0.5833, 0.7812, 0.5, 0.75, 0.5833, 0.75, 0.6667, 0.7812, 0.6667, 0.7812, 0.5833, 0.4375, 0.875, 0.4375, 0.9062, 0.4688, 0.9062, 0.4688, 0.875, 0.4297, 0.875, 0.4297, 0.875, 0.4297, 0.9062, 0.4297, 0.9062, 0.4141, 0.3125, 0.4141, 0.3438, 0.4219, 0.3438, 0.4219, 0.3125, 0.4375, 0.3125, 0.4375, 0.3438, 0.4688, 0.3438, 0.4688, 0.3125, 0.5625, 0.3125, 0.5625, 0.3438, 0.625, 0.3438, 0.625, 0.3125, 0.1875, 0.6667, 0.1875, 0.75, 0.2188, 0.75, 0.2188, 0.6667, 0.4297, 0.3125, 0.4297, 0.3438, 0.4375, 0.3438, 0.4375, 0.3125, 0.4688, 0.3125, 0.4688, 0.3438, 0.5, 0.3438, 0.5, 0.3125, 0.5, 0.3125, 0.5, 0.3438, 0.5625, 0.3438, 0.5625, 0.3125, 0.375, 0.3125, 0.375, 0.3438, 0.4062, 0.3438, 0.4062, 0.3125, 0.1875, 0.5, 0.1875, 0.5833, 0.2188, 0.5833, 0.2188, 0.5, 0.1875, 0.5833, 0.1875, 0.6667, 0.2188, 0.6667, 0.2188, 0.5833, 0.4219, 0.3125, 0.4219, 0.3438, 0.4297, 0.3438, 0.4297, 0.3125, 0.4219, 0.875, 0.4219, 0.875, 0.4297, 0.875, 0.4297, 0.875, 0.4141, 0.9062, 0.4141, 0.9062, 0.4141, 0.875, 0.4141, 0.875, 0.4219, 0.25, 0.4219, 0.3125, 0.4297, 0.3125, 0.4297, 0.25, 0.4219, 0.75, 0.4219, 0.875, 0.4297, 0.875, 0.4297, 0.75, 0.4219, 0.3438, 0.4219, 0.375, 0.4297, 0.375, 0.4297, 0.3438, 0.4219, 0.5833, 0.4219, 0.6667, 0.4297, 0.6667, 0.4297, 0.5833, 0.4219, 0.5, 0.4219, 0.5833, 0.4297, 0.5833, 0.4297, 0.5, 0.4219, 0.375, 0.4219, 0.5, 0.4297, 0.5, 0.4297, 0.375, 0.4219, 0.6667, 0.4219, 0.75, 0.4297, 0.75, 0.4297, 0.6667, 0.4219, 0.9375, 0.4219, 1.0, 0.4297, 1.0, 0.4297, 0.9375, 0.4062, 0.3125, 0.4062, 0.3438, 0.4141, 0.3438, 0.4141, 0.3125, 0.4062, 0.875, 0.4062, 0.9062, 0.4141, 0.9062, 0.4141, 0.875, 0.4062, 0.25, 0.4062, 0.3125, 0.4141, 0.3125, 0.4141, 0.25, 0.4062, 0.9062, 0.4062, 0.9375, 0.4141, 0.9375, 0.4141, 0.9062, 0.4062, 0.9375, 0.4062, 1.0, 0.4141, 1.0, 0.4141, 0.9375, 0.4063, 0.6667, 0.4062, 0.75, 0.4141, 0.75, 0.4141, 0.6667, 0.4062, 0.375, 0.4062, 0.5, 0.4141, 0.5, 0.4141, 0.375, 0.4062, 0.5, 0.4062, 0.5833, 0.4141, 0.5833, 0.4141, 0.5, 0.4062, 0.5833, 0.4063, 0.6667, 0.4141, 0.6667, 0.4141, 0.5833, 0.4062, 0.3438, 0.4062, 0.375, 0.4141, 0.375, 0.4141, 0.3438, 0.4062, 0.75, 0.4062, 0.875, 0.4141, 0.875, 0.4141, 0.75, 0.4141, 0.9062, 0.4141, 0.9375, 0.4219, 0.9375, 0.4219, 0.9062, 0.4141, 0.875, 0.4141, 0.9062, 0.4219, 0.9062, 0.4219, 0.875, 0.4219, 0.875, 0.4219, 0.9062, 0.4297, 0.9062, 0.4297, 0.875, 0.4219, 0.9062, 0.4219, 0.9375, 0.4297, 0.9375, 0.4297, 0.9062, 0.4297, 0.9062, 0.4297, 0.9062, 0.4297, 0.9375, 0.4297, 0.9375, 0.4141, 0.875, 0.4141, 0.875, 0.4219, 0.875, 0.4219, 0.875, 0.4141, 0.9375, 0.4141, 0.9375, 0.4141, 0.9062, 0.4141, 0.9062, 0.4297, 0.9375, 0.4297, 0.9375, 0.4219, 0.9375, 0.4219, 0.9375, 0.4297, 0.9375, 0.4297, 0.9375, 0.4219, 0.9375, 0.4219, 0.9375, 0.4141, 0.9375, 0.4141, 0.9375, 0.4141, 0.9062, 0.4141, 0.9062, 0.4141, 0.875, 0.4141, 0.875, 0.4219, 0.875, 0.4219, 0.875, 0.4297, 0.9062, 0.4297, 0.9062, 0.4297, 0.9375, 0.4297, 0.9375, 0.4141, 0.9062, 0.4141, 0.9062, 0.4141, 0.875, 0.4141, 0.875, 0.4219, 0.875, 0.4219, 0.875, 0.4297, 0.875, 0.4297, 0.875, 0.4297, 0.875, 0.4297, 0.875, 0.4297, 0.9062, 0.4297, 0.9062, 0.4219, 0.9375, 0.4219, 0.9375, 0.4141, 0.9375, 0.4141, 0.9375, 0.2188, 0.5833, 0.2188, 0.6667, 0.2188, 0.6667, 0.2188, 0.5833, 0.2188, 0.6667, 0.1875, 0.6667, 0.1875, 0.6667, 0.2188, 0.6667, 0.1875, 0.5833, 0.2188, 0.5833, 0.2188, 0.5833, 0.1875, 0.5833, 0.2188, 0.5833, 0.2188, 0.6667, 0.2188, 0.6667, 0.2188, 0.5833, 0.2188, 0.6667, 0.1875, 0.6667, 0.1875, 0.6667, 0.2188, 0.6667, 0.2188, 0.6667, 0.1875, 0.6667, 0.1875, 0.6667, 0.2188, 0.6667, 0.1875, 0.6667, 0.1875, 0.5833, 0.1875, 0.5833, 0.1875, 0.6667, 0.1875, 0.5833, 0.2188, 0.5833, 0.2188, 0.5833, 0.1875, 0.5833, 0.1875, 0.6667, 0.1875, 0.5833, 0.1875, 0.5833, 0.1875, 0.6667, 0.1875, 0.6667, 0.1875, 0.5833, 0.1875, 0.5833, 0.1875, 0.6667, 0.1875, 0.5833, 0.2188, 0.5833, 0.2188, 0.5833, 0.1875, 0.5833, 0.2188, 0.5833, 0.2188, 0.6667, 0.2188, 0.6667, 0.2188, 0.5833, 0.1875, 0.5833, 0.2188, 0.5833, 0.2188, 0.6667, 0.1875, 0.6667, 0.1875, 0.5833, 0.2188, 0.5833, 0.2188, 0.5833, 0.1875, 0.5833, 0.2188, 0.5833, 0.2188, 0.6667, 0.2188, 0.6667, 0.2188, 0.5833, 0.2188, 0.6667, 0.1875, 0.6667, 0.1875, 0.6667, 0.2188, 0.6667])
me_cube_001.update()
me_icosphere = bpy.data.meshes.new('Icosphere')
me_icosphere.from_pydata([(0.08927, -0.13, -0.2962), (0.116, -0.1494, -0.2758), (0.07908, -0.1613, -0.2758), (0.05628, -0.13, -0.2758), (0.07908, -0.09859, -0.2758), (0.116, -0.1106, -0.2758), (0.09946, -0.1613, -0.2428), (0.06258, -0.1494, -0.2428), (0.06258, -0.1106, -0.2428), (0.09946, -0.09859, -0.2428), (0.1223, -0.13, -0.2428), (0.08927, -0.13, -0.2224), (0.08328, -0.1484, -0.2907), (0.105, -0.1414, -0.2907), (0.09897, -0.1598, -0.2787), (0.1206, -0.13, -0.2787), (0.105, -0.1186, -0.2907), (0.06988, -0.13, -0.2907), (0.06389, -0.1484, -0.2787), (0.08328, -0.1115, -0.2907), (0.06389, -0.1115, -0.2787), (0.09897, -0.1001, -0.2787), (0.1243, -0.1414, -0.2593), (0.1243, -0.1186, -0.2593), (0.08927, -0.1668, -0.2593), (0.1109, -0.1598, -0.2593), (0.05419, -0.1414, -0.2593), (0.06759, -0.1598, -0.2593), (0.06759, -0.1001, -0.2593), (0.05419, -0.1186, -0.2593), (0.1109, -0.1001, -0.2593), (0.08927, -0.09308, -0.2593), (0.1147, -0.1484, -0.2399), (0.07958, -0.1598, -0.2399), (0.0579, -0.13, -0.2399), (0.07958, -0.1001, -0.2399), (0.1147, -0.1115, -0.2399), (0.09526, -0.1484, -0.2279), (0.1087, -0.13, -0.2279), (0.07358, -0.1414, -0.2279), (0.07358, -0.1186, -0.2279), (0.09526, -0.1115, -0.2279), (-0.08927, -0.13, -0.2962), (-0.116, -0.1494, -0.2758), (-0.07908, -0.1613, -0.2758), (-0.05628, -0.13, -0.2758), (-0.07908, -0.09859, -0.2758), (-0.116, -0.1106, -0.2758), (-0.09946, -0.1613, -0.2428), (-0.06258, -0.1494, -0.2428), (-0.06258, -0.1106, -0.2428), (-0.09946, -0.09859, -0.2428), (-0.1223, -0.13, -0.2428), (-0.08927, -0.13, -0.2224), (-0.08328, -0.1484, -0.2907), (-0.105, -0.1414, -0.2907), (-0.09897, -0.1598, -0.2787), (-0.1206, -0.13, -0.2787), (-0.105, -0.1186, -0.2907), (-0.06988, -0.13, -0.2907), (-0.06389, -0.1484, -0.2787), (-0.08328, -0.1115, -0.2907), (-0.06389, -0.1115, -0.2787), (-0.09897, -0.1001, -0.2787), (-0.1243, -0.1414, -0.2593), (-0.1243, -0.1186, -0.2593), (-0.08927, -0.1668, -0.2593), (-0.1109, -0.1598, -0.2593), (-0.05419, -0.1414, -0.2593), (-0.06759, -0.1598, -0.2593), (-0.06759, -0.1001, -0.2593), (-0.05419, -0.1186, -0.2593), (-0.1109, -0.1001, -0.2593), (-0.08927, -0.09308, -0.2593), (-0.1147, -0.1484, -0.2399), (-0.07958, -0.1598, -0.2399), (-0.0579, -0.13, -0.2399), (-0.07958, -0.1001, -0.2399), (-0.1147, -0.1115, -0.2399), (-0.09526, -0.1484, -0.2279), (-0.1087, -0.13, -0.2279), (-0.07358, -0.1414, -0.2279), (-0.07358, -0.1186, -0.2279), (-0.09526, -0.1115, -0.2279)], [], [(0, 13, 12), (1, 13, 15), (0, 12, 17), (0, 17, 19), (0, 19, 16), (1, 15, 22), (2, 14, 24), (3, 18, 26), (4, 20, 28), (5, 21, 30), (1, 22, 25), (2, 24, 27), (3, 26, 29), (4, 28, 31), (5, 30, 23), (6, 32, 37), (7, 33, 39), (8, 34, 40), (9, 35, 41), (10, 36, 38), (38, 41, 11), (38, 36, 41), (36, 9, 41), (41, 40, 11), (41, 35, 40), (35, 8, 40), (40, 39, 11), (40, 34, 39), (34, 7, 39), (39, 37, 11), (39, 33, 37), (33, 6, 37), (37, 38, 11), (37, 32, 38), (32, 10, 38), (23, 36, 10), (23, 30, 36), (30, 9, 36), (31, 35, 9), (31, 28, 35), (28, 8, 35), (29, 34, 8), (29, 26, 34), (26, 7, 34), (27, 33, 7), (27, 24, 33), (24, 6, 33), (25, 32, 6), (25, 22, 32), (22, 10, 32), (30, 31, 9), (30, 21, 31), (21, 4, 31), (28, 29, 8), (28, 20, 29), (20, 3, 29), (26, 27, 7), (26, 18, 27), (18, 2, 27), (24, 25, 6), (24, 14, 25), (14, 1, 25), (22, 23, 10), (22, 15, 23), (15, 5, 23), (16, 21, 5), (16, 19, 21), (19, 4, 21), (19, 20, 4), (19, 17, 20), (17, 3, 20), (17, 18, 3), (17, 12, 18), (12, 2, 18), (15, 16, 5), (15, 13, 16), (13, 0, 16), (12, 14, 2), (12, 13, 14), (13, 1, 14), (42, 54, 55), (43, 57, 55), (42, 59, 54), (42, 61, 59), (42, 58, 61), (43, 64, 57), (44, 66, 56), (45, 68, 60), (46, 70, 62), (47, 72, 63), (43, 67, 64), (44, 69, 66), (45, 71, 68), (46, 73, 70), (47, 65, 72), (48, 79, 74), (49, 81, 75), (50, 82, 76), (51, 83, 77), (52, 80, 78), (80, 53, 83), (80, 83, 78), (78, 83, 51), (83, 53, 82), (83, 82, 77), (77, 82, 50), (82, 53, 81), (82, 81, 76), (76, 81, 49), (81, 53, 79), (81, 79, 75), (75, 79, 48), (79, 53, 80), (79, 80, 74), (74, 80, 52), (65, 52, 78), (65, 78, 72), (72, 78, 51), (73, 51, 77), (73, 77, 70), (70, 77, 50), (71, 50, 76), (71, 76, 68), (68, 76, 49), (69, 49, 75), (69, 75, 66), (66, 75, 48), (67, 48, 74), (67, 74, 64), (64, 74, 52), (72, 51, 73), (72, 73, 63), (63, 73, 46), (70, 50, 71), (70, 71, 62), (62, 71, 45), (68, 49, 69), (68, 69, 60), (60, 69, 44), (66, 48, 67), (66, 67, 56), (56, 67, 43), (64, 52, 65), (64, 65, 57), (57, 65, 47), (58, 47, 63), (58, 63, 61), (61, 63, 46), (61, 46, 62), (61, 62, 59), (59, 62, 45), (59, 45, 60), (59, 60, 54), (54, 60, 44), (57, 47, 58), (57, 58, 55), (55, 58, 42), (54, 44, 56), (54, 56, 55), (55, 56, 43)])
_uv = me_icosphere.uv_layers.new(name='UVMap')
_uv.uv.foreach_set('vector', [0.1818, 0.0, 0.2273, 0.07873, 0.1364, 0.07873, 0.2727, 0.1575, 0.3182, 0.07873, 0.3636, 0.1575, 0.9091, 0.0, 0.9545, 0.07873, 0.8636, 0.07873, 0.7273, 0.0, 0.7727, 0.07873, 0.6818, 0.07873, 0.5455, 0.0, 0.5909, 0.07873, 0.5, 0.07873, 0.2727, 0.1575, 0.3636, 0.1575, 0.3182, 0.2362, 0.09091, 0.1575, 0.1818, 0.1575, 0.1364, 0.2362, 0.8182, 0.1575, 0.9091, 0.1575, 0.8636, 0.2362, 0.6364, 0.1575, 0.7273, 0.1575, 0.6818, 0.2362, 0.4545, 0.1575, 0.5455, 0.1575, 0.5, 0.2362, 0.2727, 0.1575, 0.3182, 0.2362, 0.2273, 0.2362, 0.09091, 0.1575, 0.1364, 0.2362, 0.04546, 0.2362, 0.8182, 0.1575, 0.8636, 0.2362, 0.7727, 0.2362, 0.6364, 0.1575, 0.6818, 0.2362, 0.5909, 0.2362, 0.4545, 0.1575, 0.5, 0.2362, 0.4091, 0.2362, 0.1818, 0.3149, 0.2727, 0.3149, 0.2273, 0.3937, 0.0, 0.3149, 0.09091, 0.3149, 0.04546, 0.3937, 0.7273, 0.3149, 0.8182, 0.3149, 0.7727, 0.3937, 0.5455, 0.3149, 0.6364, 0.3149, 0.5909, 0.3937, 0.3636, 0.3149, 0.4545, 0.3149, 0.4091, 0.3937, 0.4091, 0.3937, 0.5, 0.3937, 0.4545, 0.4724, 0.4091, 0.3937, 0.4545, 0.3149, 0.5, 0.3937, 0.4545, 0.3149, 0.5455, 0.3149, 0.5, 0.3937, 0.5909, 0.3937, 0.6818, 0.3937, 0.6364, 0.4724, 0.5909, 0.3937, 0.6364, 0.3149, 0.6818, 0.3937, 0.6364, 0.3149, 0.7273, 0.3149, 0.6818, 0.3937, 0.7727, 0.3937, 0.8636, 0.3937, 0.8182, 0.4724, 0.7727, 0.3937, 0.8182, 0.3149, 0.8636, 0.3937, 0.8182, 0.3149, 0.9091, 0.3149, 0.8636, 0.3937, 0.04546, 0.3937, 0.1364, 0.3937, 0.09091, 0.4724, 0.04546, 0.3937, 0.09091, 0.3149, 0.1364, 0.3937, 0.09091, 0.3149, 0.1818, 0.3149, 0.1364, 0.3937, 0.2273, 0.3937, 0.3182, 0.3937, 0.2727, 0.4724, 0.2273, 0.3937, 0.2727, 0.3149, 0.3182, 0.3937, 0.2727, 0.3149, 0.3636, 0.3149, 0.3182, 0.3937, 0.4091, 0.2362, 0.4545, 0.3149, 0.3636, 0.3149, 0.4091, 0.2362, 0.5, 0.2362, 0.4545, 0.3149, 0.5, 0.2362, 0.5455, 0.3149, 0.4545, 0.3149, 0.5909, 0.2362, 0.6364, 0.3149, 0.5455, 0.3149, 0.5909, 0.2362, 0.6818, 0.2362, 0.6364, 0.3149, 0.6818, 0.2362, 0.7273, 0.3149, 0.6364, 0.3149, 0.7727, 0.2362, 0.8182, 0.3149, 0.7273, 0.3149, 0.7727, 0.2362, 0.8636, 0.2362, 0.8182, 0.3149, 0.8636, 0.2362, 0.9091, 0.3149, 0.8182, 0.3149, 0.04546, 0.2362, 0.09091, 0.3149, 0.0, 0.3149, 0.04546, 0.2362, 0.1364, 0.2362, 0.09091, 0.3149, 0.1364, 0.2362, 0.1818, 0.3149, 0.09091, 0.3149, 0.2273, 0.2362, 0.2727, 0.3149, 0.1818, 0.3149, 0.2273, 0.2362, 0.3182, 0.2362, 0.2727, 0.3149, 0.3182, 0.2362, 0.3636, 0.3149, 0.2727, 0.3149, 0.5, 0.2362, 0.5909, 0.2362, 0.5455, 0.3149, 0.5, 0.2362, 0.5455, 0.1575, 0.5909, 0.2362, 0.5455, 0.1575, 0.6364, 0.1575, 0.5909, 0.2362, 0.6818, 0.2362, 0.7727, 0.2362, 0.7273, 0.3149, 0.6818, 0.2362, 0.7273, 0.1575, 0.7727, 0.2362, 0.7273, 0.1575, 0.8182, 0.1575, 0.7727, 0.2362, 0.8636, 0.2362, 0.9545, 0.2362, 0.9091, 0.3149, 0.8636, 0.2362, 0.9091, 0.1575, 0.9545, 0.2362, 0.9091, 0.1575, 1.0, 0.1575, 0.9545, 0.2362, 0.1364, 0.2362, 0.2273, 0.2362, 0.1818, 0.3149, 0.1364, 0.2362, 0.1818, 0.1575, 0.2273, 0.2362, 0.1818, 0.1575, 0.2727, 0.1575, 0.2273, 0.2362, 0.3182, 0.2362, 0.4091, 0.2362, 0.3636, 0.3149, 0.3182, 0.2362, 0.3636, 0.1575, 0.4091, 0.2362, 0.3636, 0.1575, 0.4545, 0.1575, 0.4091, 0.2362, 0.5, 0.07873, 0.5455, 0.1575, 0.4545, 0.1575, 0.5, 0.07873, 0.5909, 0.07873, 0.5455, 0.1575, 0.5909, 0.07873, 0.6364, 0.1575, 0.5455, 0.1575, 0.6818, 0.07873, 0.7273, 0.1575, 0.6364, 0.1575, 0.6818, 0.07873, 0.7727, 0.07873, 0.7273, 0.1575, 0.7727, 0.07873, 0.8182, 0.1575, 0.7273, 0.1575, 0.8636, 0.07873, 0.9091, 0.1575, 0.8182, 0.1575, 0.8636, 0.07873, 0.9545, 0.07873, 0.9091, 0.1575, 0.9545, 0.07873, 1.0, 0.1575, 0.9091, 0.1575, 0.3636, 0.1575, 0.4091, 0.07873, 0.4545, 0.1575, 0.3636, 0.1575, 0.3182, 0.07873, 0.4091, 0.07873, 0.3182, 0.07873, 0.3636, 0.0, 0.4091, 0.07873, 0.1364, 0.07873, 0.1818, 0.1575, 0.09091, 0.1575, 0.1364, 0.07873, 0.2273, 0.07873, 0.1818, 0.1575, 0.2273, 0.07873, 0.2727, 0.1575, 0.1818, 0.1575, 0.1818, 0.0, 0.1364, 0.07873, 0.2273, 0.07873, 0.2727, 0.1575, 0.3636, 0.1575, 0.3182, 0.07873, 0.9091, 0.0, 0.8636, 0.07873, 0.9545, 0.07873, 0.7273, 0.0, 0.6818, 0.07873, 0.7727, 0.07873, 0.5455, 0.0, 0.5, 0.07873, 0.5909, 0.07873, 0.2727, 0.1575, 0.3182, 0.2362, 0.3636, 0.1575, 0.09091, 0.1575, 0.1364, 0.2362, 0.1818, 0.1575, 0.8182, 0.1575, 0.8636, 0.2362, 0.9091, 0.1575, 0.6364, 0.1575, 0.6818, 0.2362, 0.7273, 0.1575, 0.4545, 0.1575, 0.5, 0.2362, 0.5455, 0.1575, 0.2727, 0.1575, 0.2273, 0.2362, 0.3182, 0.2362, 0.09091, 0.1575, 0.04546, 0.2362, 0.1364, 0.2362, 0.8182, 0.1575, 0.7727, 0.2362, 0.8636, 0.2362, 0.6364, 0.1575, 0.5909, 0.2362, 0.6818, 0.2362, 0.4545, 0.1575, 0.4091, 0.2362, 0.5, 0.2362, 0.1818, 0.3149, 0.2273, 0.3937, 0.2727, 0.3149, 0.0, 0.3149, 0.04546, 0.3937, 0.09091, 0.3149, 0.7273, 0.3149, 0.7727, 0.3937, 0.8182, 0.3149, 0.5455, 0.3149, 0.5909, 0.3937, 0.6364, 0.3149, 0.3636, 0.3149, 0.4091, 0.3937, 0.4545, 0.3149, 0.4091, 0.3937, 0.4545, 0.4724, 0.5, 0.3937, 0.4091, 0.3937, 0.5, 0.3937, 0.4545, 0.3149, 0.4545, 0.3149, 0.5, 0.3937, 0.5455, 0.3149, 0.5909, 0.3937, 0.6364, 0.4724, 0.6818, 0.3937, 0.5909, 0.3937, 0.6818, 0.3937, 0.6364, 0.3149, 0.6364, 0.3149, 0.6818, 0.3937, 0.7273, 0.3149, 0.7727, 0.3937, 0.8182, 0.4724, 0.8636, 0.3937, 0.7727, 0.3937, 0.8636, 0.3937, 0.8182, 0.3149, 0.8182, 0.3149, 0.8636, 0.3937, 0.9091, 0.3149, 0.04546, 0.3937, 0.09091, 0.4724, 0.1364, 0.3937, 0.04546, 0.3937, 0.1364, 0.3937, 0.09091, 0.3149, 0.09091, 0.3149, 0.1364, 0.3937, 0.1818, 0.3149, 0.2273, 0.3937, 0.2727, 0.4724, 0.3182, 0.3937, 0.2273, 0.3937, 0.3182, 0.3937, 0.2727, 0.3149, 0.2727, 0.3149, 0.3182, 0.3937, 0.3636, 0.3149, 0.4091, 0.2362, 0.3636, 0.3149, 0.4545, 0.3149, 0.4091, 0.2362, 0.4545, 0.3149, 0.5, 0.2362, 0.5, 0.2362, 0.4545, 0.3149, 0.5455, 0.3149, 0.5909, 0.2362, 0.5455, 0.3149, 0.6364, 0.3149, 0.5909, 0.2362, 0.6364, 0.3149, 0.6818, 0.2362, 0.6818, 0.2362, 0.6364, 0.3149, 0.7273, 0.3149, 0.7727, 0.2362, 0.7273, 0.3149, 0.8182, 0.3149, 0.7727, 0.2362, 0.8182, 0.3149, 0.8636, 0.2362, 0.8636, 0.2362, 0.8182, 0.3149, 0.9091, 0.3149, 0.04546, 0.2362, 0.0, 0.3149, 0.09091, 0.3149, 0.04546, 0.2362, 0.09091, 0.3149, 0.1364, 0.2362, 0.1364, 0.2362, 0.09091, 0.3149, 0.1818, 0.3149, 0.2273, 0.2362, 0.1818, 0.3149, 0.2727, 0.3149, 0.2273, 0.2362, 0.2727, 0.3149, 0.3182, 0.2362, 0.3182, 0.2362, 0.2727, 0.3149, 0.3636, 0.3149, 0.5, 0.2362, 0.5455, 0.3149, 0.5909, 0.2362, 0.5, 0.2362, 0.5909, 0.2362, 0.5455, 0.1575, 0.5455, 0.1575, 0.5909, 0.2362, 0.6364, 0.1575, 0.6818, 0.2362, 0.7273, 0.3149, 0.7727, 0.2362, 0.6818, 0.2362, 0.7727, 0.2362, 0.7273, 0.1575, 0.7273, 0.1575, 0.7727, 0.2362, 0.8182, 0.1575, 0.8636, 0.2362, 0.9091, 0.3149, 0.9545, 0.2362, 0.8636, 0.2362, 0.9545, 0.2362, 0.9091, 0.1575, 0.9091, 0.1575, 0.9545, 0.2362, 1.0, 0.1575, 0.1364, 0.2362, 0.1818, 0.3149, 0.2273, 0.2362, 0.1364, 0.2362, 0.2273, 0.2362, 0.1818, 0.1575, 0.1818, 0.1575, 0.2273, 0.2362, 0.2727, 0.1575, 0.3182, 0.2362, 0.3636, 0.3149, 0.4091, 0.2362, 0.3182, 0.2362, 0.4091, 0.2362, 0.3636, 0.1575, 0.3636, 0.1575, 0.4091, 0.2362, 0.4545, 0.1575, 0.5, 0.07873, 0.4545, 0.1575, 0.5455, 0.1575, 0.5, 0.07873, 0.5455, 0.1575, 0.5909, 0.07873, 0.5909, 0.07873, 0.5455, 0.1575, 0.6364, 0.1575, 0.6818, 0.07873, 0.6364, 0.1575, 0.7273, 0.1575, 0.6818, 0.07873, 0.7273, 0.1575, 0.7727, 0.07873, 0.7727, 0.07873, 0.7273, 0.1575, 0.8182, 0.1575, 0.8636, 0.07873, 0.8182, 0.1575, 0.9091, 0.1575, 0.8636, 0.07873, 0.9091, 0.1575, 0.9545, 0.07873, 0.9545, 0.07873, 0.9091, 0.1575, 1.0, 0.1575, 0.3636, 0.1575, 0.4545, 0.1575, 0.4091, 0.07873, 0.3636, 0.1575, 0.4091, 0.07873, 0.3182, 0.07873, 0.3182, 0.07873, 0.4091, 0.07873, 0.3636, 0.0, 0.1364, 0.07873, 0.09091, 0.1575, 0.1818, 0.1575, 0.1364, 0.07873, 0.1818, 0.1575, 0.2273, 0.07873, 0.2273, 0.07873, 0.1818, 0.1575, 0.2727, 0.1575])
me_icosphere.materials.append(mat_eye)
me_icosphere.update()
arm_armature = bpy.data.armatures.new('Armature')  # bones are not reproduced

# ---- objects
ob_cube = bpy.data.objects.new('Cube', me_cube_001)
ob_icosphere = bpy.data.objects.new('Icosphere', me_icosphere)
ob_armature = bpy.data.objects.new('Armature', arm_armature)

# ---- transforms, parenting, visibility, modifiers, constraints
ob_cube.parent = ob_armature
ob_cube.location = (0.0, 0.0, 0.0)
_vg = ob_cube.vertex_groups.new(name='Bone')
for _i, _w in zip([0, 2, 4, 6, 8, 13, 16, 19, 20, 21, 22, 23, 24, 25, 28, 29, 32, 33, 44, 45, 46, 47, 51, 52, 54, 57, 60, 61, 64, 65, 68, 69, 72, 73, 74, 75, 76, 77, 78, 79, 80, 81, 82, 83, 84, 85, 86, 88, 91, 92, 93, 94, 96, 99, 102, 103, 104, 105, 106, 108, 111, 114, 115, 116, 118, 121, 122, 123, 124, 125, 126, 127, 128, 129, 131, 132, 133, 134, 135, 136, 137, 138, 139, 140, 141, 142, 143, 144, 145, 146, 147, 148, 149, 150, 151, 152, 153, 154, 155, 156, 157, 158, 159, 160, 161, 162, 163, 164, 165, 166, 167, 168, 169, 172, 174, 180, 183, 184, 185, 188, 189, 192, 193, 200, 201, 205, 206, 208, 211, 214, 215, 218, 219, 220, 221, 222, 223, 224, 225, 226, 227, 228, 229, 230, 231, 232, 234, 237, 238, 239, 240, 242, 245, 248, 249, 250, 251, 252, 254, 257, 260, 261, 262, 264, 267, 268, 269, 270, 271, 272, 273, 274, 275, 276, 277, 278, 279, 280, 281, 282, 283, 284, 285, 286, 287, 288, 289, 290, 291, 292, 293, 294, 295, 296, 297, 298, 299, 300, 301, 302, 303, 304, 305, 306, 307, 308, 309, 310, 311, 312, 313, 314, 315, 316, 317, 318, 319, 320, 321, 322, 323], [0.9966, 0.9981, 0.8181, 0.8165, 0.1176, 0.1319, 0.2476, 0.2472, 0.9484, 0.6918, 0.6772, 0.9425, 0.9995, 0.999, 0.8199, 0.8197, 0.2468, 0.2467, 0.9994, 0.9998, 0.6828, 0.6806, 0.9474, 0.9417, 0.2163, 0.2028, 0.8272, 0.7822, 0.9468, 0.9459, 0.1229, 0.1204, 0.1204, 0.1201, 0.0397, 0.04837, 0.709, 0.7233, 0.4398, 0.4362, 0.9727, 0.9915, 0.437, 0.4364, 0.5222, 0.5242, 0.9818, 0.1724, 0.8723, 0.9826, 0.9823, 0.9804, 0.1649, 0.9014, 0.003385, 0.007525, 0.632, 0.5161, 0.9624, 0.1851, 0.8658, 0.02049, 0.5827, 0.9659, 0.1997, 0.8237, 0.9661, 0.9655, 0.02683, 0.2921, 0.3049, 0.3286, 0.3352, 0.002155, 0.3283, 0.3279, 0.3294, 0.493, 0.3246, 0.4688, 0.4531, 0.3305, 0.883, 0.5815, 0.572, 0.9981, 0.9996, 0.5767, 0.5752, 0.7051, 0.5426, 0.8748, 0.5473, 0.8035, 0.5619, 0.7555, 0.4938, 0.4965, 0.5036, 0.5013, 0.4912, 0.4889, 0.5234, 0.5146, 0.5236, 0.509, 0.4946, 0.5355, 0.5299, 0.4813, 0.524, 0.501, 0.4833, 0.8191, 0.8176, 0.2478, 0.2475, 0.6927, 0.678, 0.821, 0.8207, 0.2471, 0.247, 0.6837, 0.6814, 0.9486, 0.9429, 0.2165, 0.203, 0.8282, 0.7832, 0.948, 0.9471, 0.123, 0.1204, 0.1205, 0.1202, 0.03976, 0.04843, 0.4403, 0.4366, 0.4375, 0.4369, 0.5226, 0.5246, 0.9828, 0.1725, 0.8731, 0.9836, 0.9833, 0.9814, 0.1649, 0.9021, 0.003412, 0.007549, 0.6324, 0.5164, 0.9636, 0.1852, 0.8666, 0.02054, 0.5832, 0.967, 0.1998, 0.8247, 0.9672, 0.9667, 0.02687, 0.3289, 0.3355, 0.3286, 0.3283, 0.3297, 0.4933, 0.3248, 0.4691, 0.4534, 0.3307, 0.5821, 0.5726, 0.5774, 0.5759, 0.7059, 0.5431, 0.5477, 0.8042, 0.5624, 0.7562, 0.4942, 0.4969, 0.504, 0.5017, 0.4915, 0.4892, 0.5238, 0.5149, 0.524, 0.5094, 0.495, 0.536, 0.5303, 0.4816, 0.5244, 0.5013, 0.4836, 0.9661, 0.9826, 0.9655, 0.9823, 0.9661, 0.9826, 0.9655, 0.9823, 0.9661, 0.9826, 0.9655, 0.9823, 0.9661, 0.9826, 0.9655, 0.9823]): _vg.add([_i], _w, 'REPLACE')
_vg = ob_cube.vertex_groups.new(name='Bone.001')
for _i, _w in zip([4, 6, 8, 9, 12, 13, 15, 16, 18, 19, 20, 21, 22, 23, 28, 29, 32, 33, 38, 39, 46, 47, 51, 52, 54, 57, 60, 61, 64, 65, 66, 67, 68, 69, 70, 71, 72, 73, 74, 75, 76, 77, 78, 79, 80, 82, 83, 84, 85, 88, 91, 96, 99, 102, 103, 104, 105, 106, 108, 111, 114, 115, 116, 118, 121, 122, 123, 124, 125, 126, 127, 128, 129, 130, 131, 132, 133, 134, 135, 136, 137, 138, 139, 140, 141, 144, 145, 146, 147, 148, 149, 150, 151, 152, 153, 154, 155, 156, 157, 158, 159, 160, 161, 162, 163, 164, 165, 166, 167, 168, 169, 172, 174, 179, 180, 182, 183, 184, 185, 188, 189, 192, 193, 200, 201, 205, 206, 208, 211, 214, 215, 218, 219, 220, 221, 222, 223, 224, 225, 226, 227, 228, 229, 230, 231, 234, 237, 242, 245, 248, 249, 250, 251, 252, 254, 257, 260, 261, 262, 264, 267, 268, 269, 270, 271, 272, 273, 274, 275, 276, 277, 278, 279, 280, 281, 282, 283, 284, 285, 286, 287, 288, 289, 290, 291, 292, 293, 294, 295, 296, 297, 298, 299, 300, 301, 302, 303, 304, 305, 306, 307, 308, 310, 312, 314, 316, 318, 320, 322], [0.1696, 0.1708, 0.8645, 0.002301, 0.005824, 0.8505, 0.03351, 0.6706, 0.04702, 0.6713, 0.04983, 0.2862, 0.2996, 0.05535, 0.1678, 0.168, 0.6701, 0.6702, 0.9985, 0.9996, 0.2943, 0.2963, 0.04947, 0.05511, 0.7268, 0.7394, 0.1645, 0.2072, 0.05025, 0.05107, 0.9185, 0.9104, 0.7028, 0.7043, 0.9959, 0.9977, 0.6948, 0.6951, 0.7607, 0.7677, 0.2845, 0.2717, 0.5172, 0.5202, 0.004536, 0.5193, 0.5198, 0.4571, 0.452, 0.7915, 0.1223, 0.7984, 0.09469, 0.8427, 0.8437, 0.3564, 0.4647, 0.02121, 0.7662, 0.1283, 0.8003, 0.401, 0.01466, 0.7522, 0.1682, 0.01429, 0.01531, 0.8033, 0.6977, 0.6859, 0.6119, 0.6073, 0.9738, 0.9919, 0.6115, 0.6119, 0.6351, 0.4803, 0.6549, 0.5086, 0.5203, 0.6413, 0.1142, 0.3876, 0.3962, 0.3916, 0.393, 0.2815, 0.4374, 0.1217, 0.4347, 0.1897, 0.419, 0.2346, 0.4822, 0.4811, 0.4731, 0.4763, 0.4854, 0.4868, 0.4534, 0.4629, 0.4524, 0.4681, 0.4807, 0.4378, 0.4483, 0.4938, 0.4547, 0.4772, 0.4932, 0.1687, 0.1698, 0.03293, 0.6703, 0.04576, 0.671, 0.2854, 0.2988, 0.1668, 0.167, 0.6698, 0.6699, 0.2935, 0.2955, 0.04721, 0.05395, 0.7267, 0.7392, 0.1636, 0.2062, 0.04822, 0.04986, 0.7026, 0.7039, 0.6946, 0.6948, 0.7606, 0.7676, 0.5168, 0.5197, 0.5188, 0.5193, 0.4567, 0.4516, 0.7914, 0.1215, 0.7983, 0.09402, 0.8427, 0.8437, 0.356, 0.4644, 0.01899, 0.766, 0.1275, 0.8002, 0.4005, 0.01253, 0.7521, 0.1673, 0.01212, 0.01313, 0.8033, 0.6115, 0.6069, 0.6111, 0.6115, 0.6348, 0.4799, 0.6547, 0.5084, 0.52, 0.6411, 0.387, 0.3956, 0.391, 0.3923, 0.2808, 0.4369, 0.4343, 0.1891, 0.4185, 0.2339, 0.4819, 0.4808, 0.4727, 0.4759, 0.4851, 0.4865, 0.453, 0.4625, 0.452, 0.4677, 0.4804, 0.4374, 0.4479, 0.4935, 0.4543, 0.4769, 0.4929, 0.01429, 0.01531, 0.01429, 0.01531, 0.01429, 0.01531, 0.01429, 0.01531]): _vg.add([_i], _w, 'REPLACE')
_vg = ob_cube.vertex_groups.new(name='Bone.002')
for _i, _w in zip([9, 12, 15, 18, 34, 35, 40, 41, 54, 55, 58, 66, 67, 68, 69, 72, 73, 74, 75, 89, 97, 102, 103, 109, 114, 118, 119, 124, 209, 212, 235, 243, 255, 265], [0.7551, 0.7569, 0.1768, 0.6834, 0.1439, 0.2094, 0.8989, 0.8982, 0.02301, 0.8885, 0.8083, 0.01947, 0.01861, 0.03044, 0.03544, 0.03437, 0.03568, 0.05778, 0.1455, 0.866, 0.8408, 0.0703, 0.1014, 0.8441, 0.07238, 0.01526, 0.8886, 0.1281, 0.07612, 0.08719, 0.2918, 0.3031, 0.1695, 0.1609]): _vg.add([_i], _w, 'REPLACE')
_vg = ob_cube.vertex_groups.new(name='Bone.003')
for _i, _w in zip([10, 11, 14, 15, 16, 17, 18, 19, 32, 33, 34, 35, 36, 37, 42, 43, 48, 50, 55, 56, 57, 58, 59, 68, 69, 72, 73, 74, 75, 78, 79, 82, 83, 89, 90, 97, 98, 102, 108, 109, 110, 114, 119, 120, 127, 128, 131, 132], [0.8992, 0.9019, 0.5266, 0.7618, 0.0601, 0.5201, 0.2439, 0.06093, 0.06141, 0.06152, 0.8198, 0.7527, 0.5054, 0.5048, 0.9686, 0.9696, 0.0224, 0.6721, 0.06609, 0.5925, 0.02606, 0.1437, 0.5934, 0.1304, 0.1294, 0.139, 0.1386, 0.1291, 0.01167, 0.01124, 0.01024, 0.01185, 0.01168, 0.008755, 0.8088, 0.05644, 0.8162, 0.04215, 0.008442, 0.08979, 0.7322, 0.082, 0.0385, 0.7265, 0.03617, 0.0306, 0.03701, 0.03671]): _vg.add([_i], _w, 'REPLACE')
_vg = ob_cube.vertex_groups.new(name='Bone.004')
for _i, _w in zip([1, 3, 5, 7, 10, 11, 14, 17, 26, 27, 30, 31, 36, 37, 42, 43, 48, 49, 50, 53, 56, 59, 62, 63, 87, 90, 95, 98, 100, 101, 107, 110, 112, 113, 117, 120], [0.9942, 0.994, 0.9965, 0.9971, 0.9991, 0.9998, 0.9998, 1.0, 0.9982, 0.9981, 0.9997, 0.9996, 1.0, 1.0, 1.0, 1.0, 0.9637, 0.996, 0.9728, 0.9957, 0.993, 0.9961, 0.9996, 0.9995, 0.9951, 0.9951, 0.9952, 0.9994, 0.999, 0.999, 0.9956, 0.9983, 0.9994, 0.9992, 0.9954, 0.9892]): _vg.add([_i], _w, 'REPLACE')
_vg = ob_cube.vertex_groups.new(name='Bone.005')
for _i, _w in zip([9, 12, 40, 41, 66, 89, 97, 109, 119, 179, 180, 182, 183, 192, 193, 194, 195, 208, 209, 211, 212, 220, 221, 222, 223, 224, 225, 226, 227, 228, 229, 234, 235, 243, 248, 249, 255, 260, 264, 265, 270, 271, 272, 273, 274], [0.2176, 0.1963, 0.06998, 0.06796, 0.002988, 0.08393, 0.07841, 0.03761, 0.04255, 0.3427, 0.05568, 0.8654, 0.0617, 0.05951, 0.06049, 0.7945, 0.8605, 0.04382, 0.8808, 0.01049, 0.7743, 0.1136, 0.1412, 0.1353, 0.1398, 0.08596, 0.1608, 0.009113, 0.01439, 0.01207, 0.0129, 0.003854, 0.6726, 0.6252, 0.06828, 0.09802, 0.7356, 0.08417, 0.02749, 0.8007, 0.1339, 0.0315, 0.03604, 0.03583, 0.03701]): _vg.add([_i], _w, 'REPLACE')
_vg = ob_cube.vertex_groups.new(name='Bone.006')
for _i, _w in zip([176, 177, 178, 179, 181, 182, 194, 195, 196, 197, 198, 199, 202, 204, 210, 212, 213, 220, 221, 222, 223, 224, 236, 243, 244, 248, 255, 256, 260, 266], [0.9063, 0.9098, 0.5269, 0.5837, 0.5215, 0.04086, 0.1643, 0.09619, 0.5046, 0.504, 0.9744, 0.9754, 0.05252, 0.6699, 0.5942, 0.1127, 0.5965, 0.05802, 0.02383, 0.04738, 0.04029, 0.09433, 0.816, 0.04202, 0.8249, 0.01789, 0.072, 0.739, 0.06017, 0.7316]): _vg.add([_i], _w, 'REPLACE')
_vg = ob_cube.vertex_groups.new(name='Bone.007')
for _i, _w in zip([170, 171, 173, 175, 176, 177, 178, 181, 186, 187, 190, 191, 196, 197, 198, 199, 202, 203, 204, 207, 210, 213, 216, 217, 233, 236, 241, 244, 246, 247, 253, 256, 258, 259, 263, 266], [0.9934, 1.0, 0.9897, 1.0, 0.9996, 0.9993, 0.9973, 0.9446, 0.9998, 0.9999, 0.995, 0.9928, 0.9913, 0.9882, 1.0, 1.0, 0.9999, 1.0, 0.9802, 0.9926, 0.9998, 1.0, 0.9991, 0.9986, 0.9931, 1.0, 1.0, 0.9998, 0.9997, 0.9995, 1.0, 0.9999, 0.9995, 0.9992, 0.9929, 0.9999]): _vg.add([_i], _w, 'REPLACE')
_m = ob_cube.modifiers.new('Armature', 'ARMATURE')
_m.object = ob_armature
ob_icosphere.parent = ob_armature
ob_icosphere.location = (0.0, 0.0, 0.0)
_vg = ob_icosphere.vertex_groups.new(name='Group')
for _i, _w in zip([0, 1, 2, 3, 4, 5, 6, 7, 8, 9, 10, 11, 12, 13, 14, 15, 16, 17, 18, 19, 20, 21, 22, 23, 24, 25, 26, 27, 28, 29, 30, 31, 32, 33, 34, 35, 36, 37, 38, 39, 40, 41, 42, 43, 44, 45, 46, 47, 48, 49, 50, 51, 52, 53, 54, 55, 56, 57, 58, 59, 60, 61, 62, 63, 64, 65, 66, 67, 68, 69, 70, 71, 72, 73, 74, 75, 76, 77, 78, 79, 80, 81, 82, 83], [0.0001826, 0.01232, 0.008357, 0.07166, 0.003411, 0.003236, 0.0002337, 0.001636, 0.1271, 0.01676, 0.005131, 7.872e-06, 0.007249, 0.009262, 0.001596, 0.002541, 0.0, 0.09741, 0.01007, 0.0, 0.4757, 0.0, 0.02467, 0.002086, 0.001054, 1.714e-05, 0.004064, 0.0, 0.2258, 0.1998, 0.0006317, 0.009987, 0.005666, 5.725e-05, 0.12, 0.0008637, 2.98e-05, 0.0, 0.002257, 1.736e-06, 0.002258, 0.00143, 0.0001826, 0.01232, 0.008357, 0.07166, 0.003411, 0.003236, 0.0002337, 0.001636, 0.1271, 0.01676, 0.005131, 7.872e-06, 0.007249, 0.009262, 0.001596, 0.002541, 0.0, 0.09741, 0.01007, 0.0, 0.4757, 0.0, 0.02467, 0.002086, 0.001054, 1.714e-05, 0.004064, 0.0, 0.2258, 0.1998, 0.0006317, 0.009987, 0.005666, 5.725e-05, 0.12, 0.0008637, 2.98e-05, 0.0, 0.002257, 1.736e-06, 0.002258, 0.00143]): _vg.add([_i], _w, 'REPLACE')
_vg = ob_icosphere.vertex_groups.new(name='Bone')
for _i, _w in zip([0, 1, 2, 3, 4, 5, 6, 7, 8, 9, 10, 11, 12, 13, 14, 15, 16, 17, 18, 19, 20, 21, 22, 23, 24, 25, 26, 27, 28, 29, 30, 31, 32, 33, 34, 35, 36, 37, 38, 39, 40, 41, 42, 43, 44, 45, 46, 47, 48, 49, 50, 51, 52, 53, 54, 55, 56, 57, 58, 59, 60, 61, 62, 63, 64, 65, 66, 67, 68, 69, 70, 71, 72, 73, 74, 75, 76, 77, 78, 79, 80, 81, 82, 83], [0.4468, 0.4568, 0.4578, 0.4604, 0.4586, 0.4585, 0.4922, 0.486, 0.4777, 0.4801, 0.4895, 0.4967, 0.4485, 0.4475, 0.4545, 0.4552, 0.4495, 0.4514, 0.4573, 0.45, 0.4576, 0.4566, 0.4744, 0.4732, 0.4749, 0.4751, 0.472, 0.4736, 0.4681, 0.4692, 0.4706, 0.4682, 0.4941, 0.4921, 0.4829, 0.4791, 0.4869, 0.4994, 0.4971, 0.4944, 0.4883, 0.4902, 0.4664, 0.4754, 0.4795, 0.4824, 0.4784, 0.477, 0.5119, 0.509, 0.4985, 0.4993, 0.5078, 0.5165, 0.4689, 0.4665, 0.4742, 0.4736, 0.4684, 0.4721, 0.4797, 0.4696, 0.4782, 0.4756, 0.4925, 0.4913, 0.4956, 0.4939, 0.4969, 0.5, 0.4884, 0.4909, 0.4893, 0.4876, 0.5128, 0.5135, 0.5048, 0.499, 0.5056, 0.519, 0.5161, 0.5153, 0.5087, 0.5096]): _vg.add([_i], _w, 'REPLACE')
_vg = ob_icosphere.vertex_groups.new(name='Bone.001')
for _i, _w in zip([0, 1, 2, 3, 4, 5, 6, 7, 8, 9, 10, 11, 12, 13, 14, 15, 16, 17, 18, 19, 20, 21, 22, 23, 24, 25, 26, 27, 28, 29, 30, 31, 32, 33, 34, 35, 36, 37, 38, 39, 40, 41, 42, 43, 44, 45, 46, 47, 48, 49, 50, 51, 52, 53, 54, 55, 56, 57, 58, 59, 60, 61, 62, 63, 64, 65, 66, 67, 68, 69, 70, 71, 72, 73, 74, 75, 76, 77, 78, 79, 80, 81, 82, 83], [0.4746, 0.4748, 0.4729, 0.4608, 0.4517, 0.4644, 0.4418, 0.4436, 0.4444, 0.4431, 0.4418, 0.4329, 0.4784, 0.48, 0.4771, 0.4728, 0.4714, 0.4688, 0.4693, 0.4593, 0.4546, 0.4552, 0.4583, 0.4555, 0.459, 0.4594, 0.4543, 0.4575, 0.4483, 0.4507, 0.4519, 0.448, 0.4393, 0.4404, 0.443, 0.4429, 0.4408, 0.433, 0.4337, 0.4355, 0.4379, 0.4367, 0.4521, 0.4534, 0.4479, 0.4355, 0.429, 0.443, 0.4192, 0.4172, 0.4204, 0.4211, 0.4207, 0.4102, 0.455, 0.458, 0.4545, 0.4517, 0.4497, 0.445, 0.4435, 0.4368, 0.4309, 0.4333, 0.4375, 0.4347, 0.4352, 0.4378, 0.4257, 0.4273, 0.4249, 0.4257, 0.4304, 0.4256, 0.4178, 0.4157, 0.4179, 0.42, 0.4193, 0.4104, 0.4119, 0.4115, 0.4145, 0.4144]): _vg.add([_i], _w, 'REPLACE')
_vg = ob_icosphere.vertex_groups.new(name='Bone.002')
for _i, _w in zip([0, 1, 2, 3, 4, 5, 6, 7, 8, 9, 10, 11, 12, 13, 14, 15, 16, 17, 18, 19, 20, 21, 22, 23, 24, 25, 26, 27, 28, 29, 30, 31, 32, 33, 34, 35, 36, 37, 38, 39, 40, 41, 42, 43, 44, 45, 46, 47, 48, 49, 50, 51, 52, 53, 54, 55, 56, 57, 58, 59, 60, 61, 62, 63, 64, 65, 66, 67, 68, 69, 70, 71, 72, 73, 74, 75, 76, 77, 78, 79, 80, 81, 82, 83], [0.02344, 0.01375, 0.01439, 0.02284, 0.03382, 0.02215, 0.01126, 0.01507, 0.02165, 0.02139, 0.01394, 0.01516, 0.01803, 0.01769, 0.01358, 0.01715, 0.02402, 0.02434, 0.01808, 0.03524, 0.03173, 0.03283, 0.01258, 0.01649, 0.01133, 0.01091, 0.01793, 0.01373, 0.02683, 0.02301, 0.0223, 0.02816, 0.01189, 0.01253, 0.01823, 0.02219, 0.01725, 0.01269, 0.01421, 0.01484, 0.01813, 0.0178, 0.02614, 0.0163, 0.01737, 0.02587, 0.03654, 0.0247, 0.01396, 0.01823, 0.02452, 0.02403, 0.01647, 0.01788, 0.02083, 0.02031, 0.01629, 0.01967, 0.02663, 0.02719, 0.02117, 0.03794, 0.03457, 0.03546, 0.01506, 0.01898, 0.01418, 0.01349, 0.02136, 0.01734, 0.02963, 0.026, 0.02487, 0.03084, 0.01447, 0.01548, 0.02124, 0.02493, 0.01982, 0.01539, 0.01681, 0.01772, 0.02094, 0.02047]): _vg.add([_i], _w, 'REPLACE')
_vg = ob_icosphere.vertex_groups.new(name='Bone.003')
_vg = ob_icosphere.vertex_groups.new(name='Bone.004')
_vg = ob_icosphere.vertex_groups.new(name='Bone.005')
for _i, _w in zip([0, 1, 2, 3, 4, 5, 6, 7, 8, 9, 10, 11, 12, 13, 14, 15, 16, 17, 18, 19, 20, 21, 22, 23, 24, 25, 26, 27, 28, 29, 30, 31, 32, 33, 34, 35, 36, 37, 38, 39, 40, 41, 42, 43, 44, 45, 46, 47, 48, 49, 50, 51, 52, 53, 54, 55, 56, 57, 58, 59, 60, 61, 62, 63, 64, 65, 66, 67, 68, 69, 70, 71, 72, 73, 74, 75, 76, 77, 78, 79, 80, 81, 82, 83], [0.02344, 0.01375, 0.01439, 0.02284, 0.03382, 0.02215, 0.01126, 0.01507, 0.02165, 0.02139, 0.01394, 0.01516, 0.01803, 0.01769, 0.01358, 0.01715, 0.02402, 0.02434, 0.01808, 0.03524, 0.03173, 0.03283, 0.01258, 0.01649, 0.01133, 0.01091, 0.01793, 0.01373, 0.02683, 0.02301, 0.0223, 0.02816, 0.01189, 0.01253, 0.01823, 0.02219, 0.01725, 0.01269, 0.01421, 0.01484, 0.01813, 0.0178, 0.02614, 0.0163, 0.01737, 0.02587, 0.03654, 0.0247, 0.01396, 0.01823, 0.02452, 0.02403, 0.01647, 0.01788, 0.02083, 0.02031, 0.01629, 0.01967, 0.02663, 0.02719, 0.02117, 0.03794, 0.03457, 0.03546, 0.01506, 0.01898, 0.01418, 0.01349, 0.02136, 0.01734, 0.02963, 0.026, 0.02487, 0.03084, 0.01447, 0.01548, 0.02124, 0.02493, 0.01982, 0.01539, 0.01681, 0.01772, 0.02094, 0.02047]): _vg.add([_i], _w, 'REPLACE')
_vg = ob_icosphere.vertex_groups.new(name='Bone.006')
_vg = ob_icosphere.vertex_groups.new(name='Bone.007')
_vg = ob_icosphere.vertex_groups.new(name='Bone.008')
_vg.add([0, 1, 2, 3, 4, 5, 6, 7, 8, 9, 10, 11, 12, 13, 14, 15, 16, 17, 18, 19, 20, 21, 22, 23, 24, 25, 26, 27, 28, 29, 30, 31, 32, 33, 34, 35, 36, 37, 38, 39, 40, 41, 42, 43, 44, 45, 46, 47, 48, 49, 50, 51, 52, 53, 54, 55, 56, 57, 58, 59, 60, 61, 62, 63, 64, 65, 66, 67, 68, 69, 70, 71, 72, 73, 74, 75, 76, 77, 78, 79, 80, 81, 82, 83], 1.0, 'REPLACE')
_vg = ob_icosphere.vertex_groups.new(name='Bone.009')
_m = ob_icosphere.modifiers.new('Armature', 'ARMATURE')
_m.object = ob_armature
ob_armature.location = (0.0, 0.0, 0.0)
ob_armature.show_in_front = True

# ---- collection membership
col_collection.objects.link(ob_cube)
col_collection.objects.link(ob_icosphere)
col_collection.objects.link(ob_armature)

# ---- scene / render settings (as saved in the file)
scene.frame_start = 1; scene.frame_end = 250; scene.frame_set(43)
scene.render.engine = 'BLENDER_EEVEE_NEXT'
bpy.context.view_layer.update()

# ---- added for rendering (the .blend has no active camera and no usable light): camera, sun
cam_auto = bpy.data.cameras.new('AutoCamera')
cam_auto.lens = 50.0
cam_auto.sensor_width = 36.0
cam_auto.clip_end = 1000.0
ob_auto_camera = bpy.data.objects.new('AutoCamera', cam_auto)
scene.collection.objects.link(ob_auto_camera)
ob_auto_camera.location = (1.2869, -1.57516, 0.897228)
ob_auto_camera.rotation_euler = (1.09748, -7.21219e-08, 0.694738)
scene.camera = ob_auto_camera
light_auto_sun = bpy.data.lights.new('AutoSun', 'SUN')
light_auto_sun.energy = 3.0
light_auto_sun.angle = 0.0523599
ob_auto_sun = bpy.data.objects.new('AutoSun', light_auto_sun)
scene.collection.objects.link(ob_auto_sun)
ob_auto_sun.rotation_euler = (0.872665, 0.174533, 0.523599)
bpy.context.view_layer.update()
